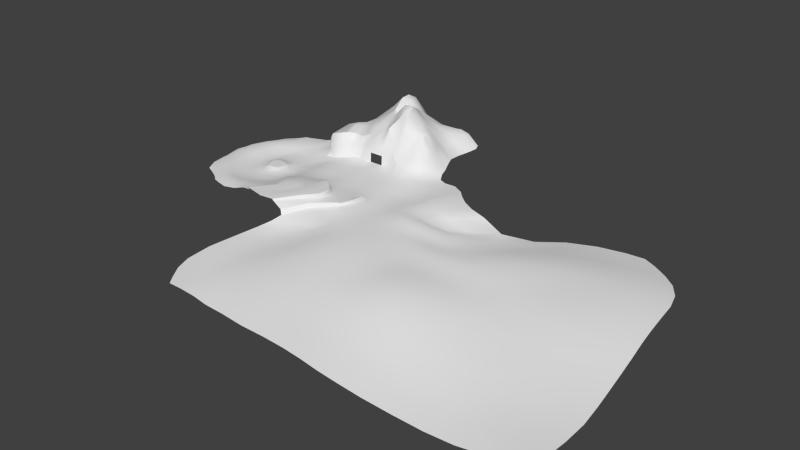 # Source: OverWorldv3.blend  (saved by Blender 2.79.0; exported with 4.5.12 LTS)
import bpy
from mathutils import Matrix  # noqa: F401  (used for matrix-valued properties, if any)

bpy.ops.wm.read_factory_settings(use_empty=True)
scene = bpy.context.scene
scene.name = 'Scene'

# ---- collections
col_collection_1 = bpy.data.collections.new('Collection 1'); scene.collection.children.link(col_collection_1)

# ---- materials (node trees are filled in below, after node groups)
mat_overworld = bpy.data.materials.new('OverWorld')
mat_overworld.alpha_threshold = 0.0
mat_overworld.roughness = 0.5
mat_overworld.line_color = (0.0, 0.0, 0.0, 1.0)

# ---- material node trees
mat_overworld.use_nodes = True; mat_overworld.node_tree.nodes.clear()
_N = mat_overworld.node_tree.nodes; _L = mat_overworld.node_tree.links
n0 = _N.new('ShaderNodeOutputMaterial'); n0.name = 'Material Output'; n0.location = (300, 300)
n1 = _N.new('ShaderNodeBsdfDiffuse'); n1.name = 'Diffuse BSDF'; n1.location = (10, 300)
_L.new(n1.outputs[0], n0.inputs[0])
n0.is_active_output = True

# ---- world
world_world = bpy.data.worlds.new('World'); scene.world = world_world
world_world.color = (0.05088, 0.05088, 0.05088)
world_world.use_sun_shadow = False
world_world.sun_shadow_jitter_overblur = 0.0
world_world.cycles.sampling_method = 'NONE'
world_world.cycles.sample_map_resolution = 256

# ---- meshes
me_cube = bpy.data.meshes.new('Cube')
me_cube.from_pydata([(-33.96, -15.92, -1.462), (6.396, -51.83, 6.17), (30.22, -8.134, -1.329), (0.5602, 25.09, 1.021), (25.0, 19.92, 2.274), (-33.17, 13.55, -0.4677), (31.27, -35.46, 1.606), (-14.81, -47.88, 5.577), (1.022, -7.122, 0.0), (14.24, -5.707, -0.5366), (-16.14, -10.73, 0.0), (0.8986, -28.86, 2.731), (0.0, 11.85, 0.0), (-34.06, 3.095, -1.462), (-4.898, -50.76, 5.461), (31.13, -22.38, -1.27), (12.93, 24.77, 2.025), (-11.39, 22.89, 1.786), (32.39, 4.802, -1.175), (21.69, -49.37, 1.717), (-29.34, -32.95, 1.673), (13.15, 10.12, -0.5366), (-12.84, -28.94, 2.037), (-18.17, 8.151, 0.0), (15.61, -24.7, 0.0), (7.562, -7.206, 0.0), (-26.99, -13.23, 0.0), (4.36, -43.1, 6.17), (0.101, 20.29, 0.0), (-32.43, 9.127, -1.093), (-9.546, -49.31, 5.461), (32.24, -27.78, 1.606), (19.79, 22.21, 2.612), (-21.39, 18.81, 0.6846), (30.2, 14.03, 0.2756), (28.76, -45.24, 2.014), (-26.58, -46.94, 4.635), (22.09, -6.716, -0.6278), (-7.063, -8.683, 0.0), (1.998, -18.49, 0.0), (0.1519, 1.552, 0.0), (-35.1, -6.247, -1.462), (0.1322, -51.64, 6.17), (30.61, -15.72, -1.27), (6.259, 25.09, 1.021), (-4.802, 25.09, 1.021), (30.7, -2.388, -1.312), (11.75, -50.16, 6.17), (-34.02, -24.42, -1.462), (13.02, 18.76, -0.5366), (13.24, 1.929, -0.5366), (5.967, 11.59, 0.0), (21.96, 7.419, -0.6178), (-15.04, -19.69, 0.0), (-9.611, -39.54, 5.461), (-22.18, -30.11, 1.973), (-3.968, -30.2, 5.544), (-14.83, 17.28, 0.0), (-17.88, -1.815, 0.0), (-26.18, 6.537, 0.0), (-8.311, 10.57, 0.0), (15.81, -14.82, -0.5366), (19.31, -38.14, 1.527), (8.359, -26.96, 0.07082), (23.92, -22.7, 0.0), (6.422, 20.38, 0.0), (21.71, 15.2, -0.1065), (7.028, 1.041, 0.0), (-4.683, -18.43, 0.0), (-6.464, 19.66, 0.0), (22.99, -14.98, -0.5366), (21.96, 0.2445, -0.6228), (-25.92, -19.78, 0.0), (-16.74, -40.23, 5.461), (-2.818, -40.92, 6.17), (-24.67, 12.13, 0.0), (-26.38, -3.757, 0.0), (-9.042, -0.2711, 0.0), (8.973, -16.94, 0.0), (12.26, -43.83, 6.17), (25.24, -33.28, 1.527), (-4.077, -28.56, 4.807), (11.72, -37.44, 2.787), (13.49, -42.96, 2.822), (12.94, -49.8, 2.868), (10.62, -38.71, 6.17), (0.5971, -30.76, 6.17), (-4.147, -26.48, 2.159), (-6.786, -26.44, 2.386), (7.809, -35.34, 6.17), (3.866, -30.4, 2.746), (31.82, -35.7, -0.8557), (8.684, -33.79, 2.767), (3.346, -32.19, 6.17), (32.79, -28.02, -0.8557), (29.1, -45.42, 0.007504), (21.97, -49.61, -1.035), (-88.53, -40.13, -1.296), (-47.69, -54.25, -1.296), (-81.73, 10.1, -1.296), (-33.98, -35.96, 0.6527), (-91.72, -15.07, -1.296), (-75.9, -55.75, -1.296), (-59.27, 19.12, -1.296), (-92.05, -28.08, -1.296), (-61.64, -59.56, -1.296), (-34.76, -42.91, 0.9654), (-70.34, 17.16, -1.296), (-88.88, -1.733, -1.296), (-83.97, -46.73, -1.296), (-38.46, -41.48, -0.8753), (-48.75, 14.34, -1.296), (-62.97, 4.363, -3.899), (-68.83, -39.6, -3.899), (-80.66, -15.72, -3.899), (-45.96, -22.6, -3.508), (-48.54, -0.5262, -3.899), (-77.4, 1.973, -3.845), (-78.81, -31.45, -3.899), (-53.97, -42.64, -3.899), (-90.21, -36.33, -1.296), (-53.5, -57.03, -1.296), (-28.98, -49.35, 1.839), (-77.39, 14.23, -1.296), (-85.83, 3.924, -1.296), (-86.76, -43.64, -1.296), (-39.44, -48.38, -1.296), (-41.62, 14.66, -0.7786), (-62.86, 11.96, -3.49), (-71.67, -48.45, -3.713), (-86.52, -16.59, -2.744), (-93.35, -21.36, -1.296), (-70.61, -57.43, -1.296), (-64.91, 19.23, -1.296), (-91.27, -8.198, -1.296), (-80.45, -52.13, -1.296), (-37.85, -33.04, -0.9571), (-53.52, 16.95, -1.296), (-63.18, -4.971, -3.899), (-65.55, -34.65, -3.345), (-75.83, -16.15, -3.899), (-41.7, -23.32, -3.498), (-49.3, 7.83, -3.157), (-48.75, -8.665, -3.899), (-56.13, 1.212, -3.899), (-42.57, -5.198, -3.396), (-74.9, 10.0, -2.544), (-78.92, -8.883, -3.899), (-82.82, -1.178, -2.605), (-69.37, 3.711, -3.899), (-79.9, -22.99, -3.899), (-79.83, -41.11, -3.312), (-85.86, -29.93, -3.129), (-73.82, -36.99, -3.899), (-50.22, -32.88, -3.527), (-58.56, -51.25, -3.297), (-62.11, -41.77, -3.899), (-44.31, -40.36, -3.231), (-41.48, 6.961, -3.193), (-69.15, 10.11, -3.367), (-74.4, -26.38, -3.646), (-43.01, -30.7, -3.452), (-56.02, 9.568, -3.556), (-56.24, -5.949, -3.899), (-41.59, -14.21, -3.309), (-80.32, 7.939, -1.718), (-84.99, -8.339, -2.722), (-72.74, -5.732, -3.899), (-88.04, -23.1, -2.809), (-85.1, -38.29, -2.158), (-76.11, -44.69, -3.641), (-58.2, -32.44, -3.899), (-66.38, -50.71, -3.597), (-49.2, -48.61, -2.903), (-70.13, -16.13, -2.403), (-65.99, -31.56, -2.517), (-52.34, -20.13, -2.395), (-65.33, -12.83, -2.393), (-56.94, -28.7, -2.484), (-55.9, -13.36, -2.434), (-64.77, -18.21, -0.7046), (-57.74, -19.11, -0.7046), (-67.84, -17.44, -0.8757), (-64.69, -27.97, -1.213), (-54.79, -20.37, -0.8793), (-64.32, -15.02, -0.8803), (-70.68, -20.77, -2.461), (-69.55, -25.2, -2.484), (-67.77, -28.17, -2.484), (-52.9, -16.54, -2.38), (-53.42, -26.58, -2.484), (-51.9, -22.62, -2.46), (-60.96, -28.83, -2.484), (-68.83, -13.89, -2.412), (-60.76, -12.44, -2.481), (-58.16, -26.66, -1.206), (-57.4, -15.4, -0.9268), (-68.25, -20.84, -0.9859), (-67.42, -24.09, -1.156), (-66.11, -26.27, -1.213), (-55.2, -17.74, -0.8514), (-55.58, -25.11, -1.151), (-54.47, -22.2, -0.9986), (-61.11, -26.76, -1.213), (-66.89, -15.79, -0.8793), (-60.97, -14.73, -1.058), (18.43, -177.3, -19.62), (272.6, -152.4, -42.81), (213.6, 69.74, -27.57), (29.52, -61.76, -4.892), (145.1, -178.0, -30.45), (263.8, -25.22, -29.88), (89.32, -15.93, -7.311), (108.6, -64.7, -9.108), (2.868, -122.8, -14.61), (224.8, -167.2, -43.0), (254.4, 36.24, -27.22), (65.1, -2.706, -2.596), (83.97, -178.5, -23.11), (270.4, -87.6, -39.76), (142.4, 35.4, -23.99), (98.5, -35.91, -7.623), (109.5, -113.1, -11.25), (62.47, -64.55, -4.261), (181.2, -46.96, -18.59), (168.5, -7.094, -15.65), (57.78, -34.84, -3.414), (58.91, -110.5, -8.645), (180.1, -106.0, -25.63), (5.647, -155.7, -17.68), (255.0, -159.2, -42.37), (236.5, 56.53, -27.46), (47.52, 1.805, -3.219), (45.56, -177.4, -22.32), (271.8, -124.6, -42.52), (179.2, 62.03, -26.31), (96.31, -25.6, -6.212), (123.0, -145.5, -20.84), (45.02, -64.63, -4.08), (141.0, -61.01, -13.19), (16.16, -84.35, -10.27), (183.3, -172.9, -38.29), (260.6, 5.138, -27.2), (74.44, -12.6, -3.428), (116.1, -178.8, -25.46), (267.1, -55.78, -35.21), (111.1, 0.1737, -12.58), (105.4, -48.55, -7.74), (105.9, -86.99, -8.614), (81.72, -64.95, -5.739), (221.6, -37.48, -23.8), (149.4, 10.02, -18.11), (177.3, -26.42, -16.91), (129.1, -29.0, -11.6), (211.8, 13.25, -20.72), (59.32, -18.09, -2.913), (60.74, -49.53, -3.993), (46.35, -31.15, -3.553), (77.12, -37.69, -3.292), (60.01, -83.83, -4.814), (69.29, -146.0, -15.34), (31.86, -111.6, -10.48), (86.26, -113.1, -10.05), (183.4, -72.91, -21.65), (193.4, -137.4, -35.01), (138.8, -113.1, -14.3), (227.9, -95.66, -33.03), (194.0, 38.23, -23.04), (74.69, -26.12, -2.548), (82.97, -86.52, -6.824), (226.1, -65.11, -28.25), (120.3, -14.13, -11.79), (139.5, -43.64, -11.68), (215.8, -12.93, -21.43), (46.35, -14.29, -3.553), (46.31, -48.24, -3.396), (80.76, -50.15, -5.194), (38.81, -83.98, -7.21), (36.44, -143.9, -14.29), (97.83, -146.0, -17.6), (138.0, -83.66, -11.4), (156.3, -144.0, -27.29), (229.6, -130.0, -38.03), (12.12, -167.4, -18.61), (265.5, -155.2, -42.16), (224.1, 64.56, -27.54), (39.52, 2.29, -2.264), (28.57, -176.7, -22.24), (270.9, -141.8, -42.51), (199.5, 67.49, -26.92), (93.78, -20.3, -6.274), (135.1, -163.5, -26.32), (36.49, -64.84, -4.733), (123.2, -63.91, -10.88), (24.16, -71.43, -7.853), (162.6, -176.0, -34.2), (262.2, -10.64, -28.24), (81.35, -16.69, -4.997), (130.1, -179.0, -27.62), (265.6, -40.3, -32.38), (98.6, -10.89, -10.06), (108.1, -56.01, -8.516), (107.1, -74.73, -8.867), (95.33, -64.9, -7.376), (245.8, -28.46, -27.04), (144.1, 21.98, -20.65), (179.4, -36.18, -17.58), (112.3, -34.0, -10.84), (189.2, 2.89, -18.92), (60.77, -9.386, -2.631), (62.03, -56.94, -4.132), (40.35, -32.21, -2.501), (67.32, -36.11, -3.16), (61.65, -73.07, -4.397), (77.78, -163.8, -19.63), (15.34, -119.6, -13.62), (72.53, -112.5, -9.208), (182.9, -59.14, -20.04), (210.8, -153.4, -40.21), (122.1, -112.9, -11.63), (204.2, -99.97, -29.22), (1.641, -141.0, -16.34), (241.7, -163.6, -43.06), (246.7, 47.84, -27.41), (56.37, 1.518, -3.553), (64.55, -178.8, -22.63), (272.0, -105.7, -41.56), (159.6, 51.42, -25.27), (97.38, -30.79, -6.836), (115.0, -127.9, -14.83), (53.93, -64.46, -3.964), (161.8, -56.18, -16.61), (7.347, -102.7, -12.78), (204.8, -170.1, -41.47), (258.7, 21.72, -27.0), (68.63, -9.419, -2.275), (100.9, -178.5, -24.02), (268.7, -71.49, -37.65), (126.2, 16.96, -15.78), (101.1, -42.19, -7.921), (106.7, -99.3, -9.231), (71.57, -64.86, -4.81), (200.8, -41.79, -21.1), (159.4, 1.779, -15.83), (173.9, -16.69, -16.24), (148.3, -19.39, -12.78), (237.2, 27.83, -23.34), (58.61, -24.45, -3.08), (58.31, -42.75, -3.81), (53.06, -31.15, -3.596), (87.41, -37.66, -6.208), (58.5, -95.49, -6.108), (63.47, -127.6, -11.46), (45.71, -108.8, -9.083), (98.17, -113.2, -10.88), (182.1, -89.4, -23.57), (181.9, -121.8, -28.83), (158.2, -110.9, -19.93), (253.4, -89.24, -37.45), (184.6, 51.67, -25.19), (204.5, 26.36, -21.09), (170.2, 25.4, -20.5), (219.7, 48.95, -25.02), (74.52, -20.01, -3.678), (76.22, -31.87, -2.508), (66.06, -21.76, -2.329), (84.86, -27.77, -3.502), (81.92, -74.41, -6.074), (84.25, -98.75, -8.121), (71.09, -85.81, -5.53), (94.93, -86.72, -8.151), (224.3, -50.73, -25.81), (227.3, -80.17, -30.75), (204.7, -68.33, -24.59), (250.3, -58.15, -32.63), (115.7, -7.224, -11.06), (124.4, -21.6, -12.37), (107.6, -21.37, -9.23), (133.7, -3.323, -16.43), (134.5, -36.22, -11.18), (141.3, -51.85, -12.7), (120.7, -47.31, -9.513), (159.4, -36.98, -14.26), (214.0, 0.1482, -20.98), (218.7, -25.45, -22.41), (195.1, -19.83, -19.89), (241.3, -0.4792, -23.6), (45.08, -6.852, -3.553), (46.35, -22.72, -3.553), (38.31, -17.3, -2.501), (53.33, -13.02, -3.549), (46.35, -39.58, -3.566), (46.32, -56.5, -3.523), (39.24, -48.38, -2.493), (53.4, -48.84, -3.73), (78.65, -44.02, -4.511), (81.61, -56.89, -5.478), (70.0, -49.84, -4.443), (93.05, -49.66, -6.367), (42.28, -73.53, -5.401), (35.08, -96.11, -8.824), (25.56, -87.11, -10.46), (49.84, -82.16, -5.229), (32.71, -127.6, -11.86), (42.16, -162.2, -18.42), (18.38, -150.0, -16.86), (53.38, -144.5, -14.14), (90.98, -128.0, -12.68), (108.3, -163.9, -22.05), (83.82, -146.5, -16.63), (110.1, -145.8, -18.99), (140.0, -71.41, -12.58), (137.1, -97.81, -11.49), (119.2, -86.06, -8.851), (161.5, -79.72, -17.47), (144.9, -128.4, -19.75), (171.2, -159.3, -33.8), (137.8, -145.0, -23.45), (175.4, -141.2, -31.48), (227.5, -113.1, -35.3), (240.5, -146.1, -40.18), (210.3, -133.9, -36.82), (254.3, -125.3, -40.46), (208.2, 59.45, -26.19), (83.47, -22.05, -3.94), (94.79, -74.56, -7.62), (248.4, -42.9, -29.65), (129.0, 5.939, -16.64), (154.5, -28.09, -13.07), (240.1, 14.48, -23.1), (54.15, -6.942, -3.507), (52.91, -41.14, -3.662), (89.75, -43.62, -6.21), (52.27, -72.65, -4.363), (48.72, -125.9, -11.14), (102.9, -127.9, -13.63), (162.3, -67.27, -17.31), (162.4, -126.1, -24.24), (254.5, -107.1, -39.32), (162.5, 38.99, -23.42), (181.3, 14.67, -18.61), (229.8, 39.45, -23.96), (67.83, -16.46, -2.301), (67.39, -28.85, -1.86), (86.25, -32.74, -5.139), (71.39, -74.04, -5.013), (70.98, -97.81, -6.853), (96.03, -98.99, -9.151), (203.2, -54.46, -22.62), (205.1, -83.82, -26.93), (251.9, -73.62, -35.22), (103.9, -15.77, -9.348), (109.7, -27.74, -10.16), (141.0, -11.17, -13.96), (116.0, -40.63, -9.642), (123.1, -55.09, -10.39), (161.3, -46.1, -15.53), (192.6, -8.75, -19.58), (197.9, -30.54, -20.24), (243.5, -15.0, -25.13), (37.92, -8.109, -2.501), (39.29, -24.59, -2.501), (53.42, -22.17, -3.55), (39.61, -40.7, -2.501), (38.45, -56.13, -3.245), (54.14, -56.69, -3.815), (67.98, -43.12, -4.181), (71.18, -56.95, -4.629), (94.97, -56.62, -6.918), (31.72, -74.54, -7.424), (19.8, -101.7, -12.38), (47.23, -93.52, -6.743), (14.89, -136.5, -14.96), (24.53, -164.2, -19.43), (59.98, -163.6, -18.68), (77.42, -128.3, -12.11), (93.46, -163.9, -20.79), (121.3, -164.1, -23.91), (121.4, -74.0, -10.07), (119.4, -98.8, -9.032), (159.5, -94.9, -17.98), (128.3, -128.1, -16.5), (151.3, -161.9, -29.62), (192.1, -156.5, -37.75), (203.7, -117.2, -32.04), (226.0, -150.1, -40.66), (257.2, -142.5, -40.84), (29.03, -51.32, -2.646), (-26.58, 16.01, 0.04507), (-30.67, 86.41, 1.668), (41.74, 89.9, 16.25), (-39.81, 58.78, 14.03), (37.44, 56.31, 17.26), (3.43, 84.3, 14.48), (3.079, 54.72, 31.64), (-36.06, 41.79, 18.62), (39.19, 75.56, 13.03), (-11.86, 84.34, 7.611), (-44.26, 77.61, 7.107), (40.66, 42.72, 16.19), (23.65, 88.4, 14.22), (3.287, 70.64, 43.27), (2.875, 37.91, 28.36), (-13.22, 54.76, 30.41), (18.06, 54.66, 41.72), (22.46, 74.11, 25.1), (-12.33, 71.02, 32.61), (-13.33, 39.13, 24.89), (19.9, 39.66, 38.1), (-31.93, 19.63, 8.177), (30.11, 22.28, 2.885), (42.18, 84.43, 16.61), (-22.16, 85.67, 3.858), (-36.95, 83.35, 4.797), (-16.9, 20.35, 0.86), (41.78, 34.49, 7.796), (34.04, 90.06, 18.22), (3.512, 78.23, 30.46), (5.028, 29.2, 15.48), (-25.91, 56.63, 22.37), (10.53, 54.74, 35.46), (-38.56, 50.51, 17.21), (36.45, 65.65, 12.44), (-4.085, 84.16, 11.85), (-44.85, 69.46, 10.17), (38.76, 50.85, 17.92), (12.24, 85.54, 12.12), (3.278, 63.28, 42.71), (2.668, 49.18, 36.83), (-4.307, 54.29, 35.67), (26.16, 55.26, 30.81), (25.13, 83.32, 19.3), (18.88, 63.98, 31.07), (11.47, 71.34, 31.99), (32.55, 75.96, 19.3), (-12.43, 78.45, 19.78), (-12.84, 63.73, 34.5), (-26.99, 74.08, 17.13), (-4.085, 70.64, 43.78), (-13.16, 47.81, 28.36), (-12.83, 28.23, 13.05), (-24.16, 42.27, 19.28), (-3.77, 36.99, 25.25), (18.33, 48.72, 44.97), (20.14, 31.82, 15.34), (11.38, 40.28, 36.47), (27.77, 42.24, 26.75), (35.63, 85.14, 20.02), (-4.085, 78.01, 28.22), (-4.334, 47.28, 31.59), (25.89, 49.8, 30.57), (12.71, 79.76, 21.95), (10.65, 63.27, 36.62), (27.8, 65.12, 21.83), (-25.53, 81.04, 10.51), (-27.8, 66.41, 20.5), (-4.085, 63.27, 43.36), (-25.72, 50.85, 22.27), (-20.43, 25.29, 10.3), (-4.044, 28.24, 15.27), (10.31, 49.14, 44.73), (12.99, 31.62, 16.71), (31.4, 32.85, 14.64), (50.03, 91.12, 7.875), (47.69, 59.34, 6.153), (49.05, 78.94, 5.812), (51.63, 43.1, 0.05052), (51.44, 86.8, 6.905), (47.0, 69.56, 5.479), (49.09, 53.45, 3.761), (-55.27, 58.57, 7.021), (-51.43, 39.87, 9.197), (-56.15, 75.19, 2.499), (-48.94, 26.32, 0.7916), (-50.87, 48.86, 11.56), (-59.26, 68.28, 3.435), (-64.77, 56.88, 0.2547), (-58.3, 38.03, 0.9871), (-62.17, 47.8, 2.036), (-67.1, 64.64, -1.132), (-33.58, 16.59, -0.5569), (35.18, 24.03, 3.039), (40.19, 30.51, 4.402), (6.259, 25.51, 8.667), (-12.76, 24.99, 5.546), (-30.43, 42.86, 18.9), (-8.599, 38.27, 25.75), (21.7, 25.04, 6.945), (7.033, 40.15, 31.41), (23.74, 40.68, 30.67), (-30.22, 26.61, 18.75), (42.18, 39.05, 10.46), (3.596, 33.5, 23.69), (-36.88, 46.65, 19.17), (39.57, 46.84, 18.48), (2.995, 44.31, 32.1), (-13.29, 42.94, 26.91), (-13.42, 35.28, 19.15), (-18.68, 40.76, 21.82), (-0.1731, 36.48, 25.91), (19.27, 43.8, 42.74), (19.88, 36.12, 27.24), (15.86, 39.73, 38.91), (33.64, 43.17, 25.78), (-4.175, 41.94, 28.69), (-8.538, 47.84, 30.24), (-0.6471, 49.04, 33.98), (26.83, 45.86, 28.75), (22.01, 49.58, 37.69), (31.85, 51.47, 26.55), (-25.22, 46.62, 21.17), (-31.47, 51.82, 19.27), (-19.38, 50.37, 25.7), (-20.15, 32.77, 16.15), (-19.99, 22.54, 1.914), (-25.74, 23.99, 9.927), (-16.43, 27.24, 11.09), (-4.144, 32.63, 21.29), (-4.802, 25.51, 8.667), (-8.761, 28.27, 14.73), (0.4089, 28.36, 15.83), (10.6, 44.62, 41.74), (6.306, 49.96, 41.01), (14.43, 49.52, 45.51), (11.67, 35.69, 27.93), (14.21, 26.82, 8.855), (9.007, 30.97, 16.42), (16.52, 31.54, 15.9), (28.72, 38.09, 20.99), (30.72, 28.15, 8.385), (24.95, 32.55, 13.96), (37.55, 33.25, 13.13), (50.26, 48.74, 1.102), (44.99, 52.53, 8.997), (45.72, 42.64, 5.848), (44.98, 36.81, 4.072), (-51.77, 30.58, 7.807), (-43.41, 42.89, 17.3), (-41.17, 18.35, 2.795), (-16.05, 33.42, 17.86), (-0.2422, 31.84, 22.13), (16.15, 35.89, 28.06), (37.42, 39.06, 19.82), (-8.627, 42.17, 28.0), (-0.4796, 42.89, 30.08), (23.14, 44.34, 34.95), (32.67, 47.18, 27.75), (-30.98, 47.09, 19.91), (-19.17, 44.86, 24.04), (-27.13, 33.82, 16.68), (-25.19, 20.09, 0.8108), (-16.12, 24.69, 1.968), (-8.686, 34.28, 20.24), (-9.776, 25.04, 6.87), (0.582, 25.51, 8.667), (6.426, 44.92, 36.78), (15.1, 44.06, 43.47), (7.222, 33.31, 29.61), (10.91, 26.89, 9.883), (17.52, 26.75, 9.014), (23.89, 37.2, 22.23), (25.52, 26.16, 8.038), (35.92, 29.08, 7.541), (45.73, 47.68, 7.332), (-41.55, 22.21, 16.18), (-2.644, -61.17, 5.403), (-19.58, -58.02, 4.929), (-11.66, -60.32, 4.836), (9.569, -59.21, 1.24), (-15.37, -59.16, 4.836), (-26.88, -56.7, 4.24), (-7.645, -61.02, 5.403), (1.632, -59.84, 5.403), (2.58, -59.55, 2.848), (9.791, -59.4, -2.357), (-45.82, -63.11, -0.1779), (-35.5, -54.05, 0.7124), (-30.59, -59.12, 2.092), (-40.65, -57.19, -0.3506), (5.54, -177.5, -18.49), (15.82, -69.1, -4.737), (-7.498, -127.5, -14.49), (-4.336, -158.4, -16.94), (5.149, -87.14, -10.81), (0.7987, -168.9, -17.68), (11.54, -76.83, -7.599), (-8.544, -144.5, -15.87), (-3.79, -105.5, -13.02), (15.43, -60.76, -3.265), (-10.92, -75.94, 4.422), (-30.02, -74.69, 3.902), (-22.2, -76.77, 4.139), (-2.254, -76.31, -0.9798), (-39.43, -72.81, 4.183), (-9.97, -75.65, 3.084), (-0.7211, -77.27, -4.781), (-48.05, -70.16, 0.2368), (-5.585, -177.5, -18.49), (-18.63, -131.0, -14.49), (-15.54, -161.7, -16.94), (-9.209, -93.57, -10.81), (-9.906, -171.0, -17.68), (-3.746, -84.49, -7.599), (-18.74, -150.1, -15.87), (-14.53, -111.0, -13.02), (-77.79, -71.11, -1.615), (-63.53, -74.92, -1.615), (-87.04, -64.83, -1.376), (-55.39, -72.39, -1.615), (-90.5, -62.95, -1.567), (-72.5, -72.8, -1.615), (-82.34, -67.49, -1.615), (-81.71, 32.25, -1.156), (-84.91, -54.41, -0.2733), (-69.98, 36.84, -1.296), (-77.04, 33.91, -1.296), (-64.56, 38.91, -1.296), (-64.74, 29.07, -0.475), (-70.16, 27.0, -0.475), (-77.21, 24.07, -0.475), (-81.55, 19.94, -0.475), (-58.94, 28.72, -0.3204), (-81.39, -59.81, -0.2733), (-71.55, -65.11, -0.2733), (-62.58, -67.24, -0.2733), (-76.84, -63.43, -0.2733), (-87.71, -51.32, -0.2733), (-52.56, -64.27, -0.329), (-104.1, -38.51, -1.203), (-98.59, 13.05, -2.214), (-106.0, -13.37, -1.296), (-106.3, -26.38, -1.296), (-103.2, -0.03339, -1.296), (-104.5, -34.64, -1.296), (-100.8, 5.858, -1.296), (-103.8, -42.27, -1.389), (-107.6, -19.66, -1.296), (-105.6, -6.499, -1.296), (-94.89, 21.44, -2.449), (-103.0, -49.66, -1.608), (-94.85, -50.47, -0.07111), (-96.71, -60.22, -1.16), (-98.87, -14.22, 0.4906), (-100.5, -20.51, 0.4906), (-88.87, 10.95, 0.4906), (-92.98, 4.774, 0.4906), (-96.02, -0.8833, 0.4906), (-95.68, -39.28, 0.4906), (-93.91, -42.79, 0.4906), (-87.16, 28.88, -2.281), (-88.88, 20.9, -1.031), (-99.19, -27.23, 0.4906), (-97.36, -35.48, 0.4906), (-98.41, -7.348, 0.4906), (111.4, 15.7, -6.791), (78.96, 30.85, -1.751), (60.59, 35.39, -1.784), (90.29, 20.99, -3.081), (54.66, 37.75, -1.556), (99.45, 16.84, -4.187), (69.78, 35.91, -1.904), (84.37, 25.01, -1.438), (78.05, 13.02, -0.4231), (73.37, 1.811, -0.6442), (80.22, -1.392, -1.585), (85.22, 9.527, -1.47), (56.49, 24.24, -1.603), (51.84, 12.66, -1.981), (61.02, 12.75, -1.941), (65.68, 23.98, -1.711), (48.64, 24.98, -0.7196), (43.72, 13.34, -1.024), (42.24, 28.55, 1.383), (36.56, 16.4, 0.4382), (69.75, 8.526, -0.984), (74.41, 19.76, -0.7536), (93.16, 5.155, -2.98), (86.86, -5.293, -3.095), (95.24, -4.966, -5.583), (103.7, 4.313, -5.7), (-39.8, -72.02, 2.117)], [], [(65, 49, 16, 44), (32, 66, 4), (67, 50, 21, 51), (68, 39, 8, 38), (69, 28, 3, 45), (70, 43, 2, 37), (71, 46, 18, 52), (72, 53, 10, 26), (73, 54, 22, 55), (74, 27, 86, 56), (57, 17, 514), (76, 58, 23, 59), (77, 40, 12, 60), (78, 61, 9, 25), (83, 62, 82), (80, 31, 15, 64), (28, 65, 44, 3), (12, 51, 65, 28), (51, 21, 49, 65), (49, 66, 32, 16), (21, 52, 66, 49), (52, 18, 34, 66), (40, 67, 51, 12), (8, 25, 67, 40), (25, 9, 50, 67), (53, 68, 38, 10), (79, 83, 82, 85), (11, 39, 68, 87), (57, 69, 45, 17), (23, 60, 69, 57), (60, 12, 28, 69), (61, 70, 37, 9), (24, 64, 70, 61), (64, 15, 43, 70), (50, 71, 52, 21), (9, 37, 71, 50), (37, 2, 46, 71), (48, 72, 26, 0), (20, 55, 72, 48), (55, 22, 53, 72), (36, 73, 55, 20), (36, 7, 73), (30, 14, 54, 73), (54, 74, 56, 22), (14, 42, 74, 54), (42, 1, 27, 74), (75, 33, 488), (13, 59, 75, 29), (59, 23, 57, 75), (41, 76, 59, 13), (0, 26, 76, 41), (26, 10, 58, 76), (58, 77, 60, 23), (10, 38, 77, 58), (38, 8, 40, 77), (39, 78, 25, 8), (11, 63, 39), (63, 24, 61, 78), (90, 92, 63), (1, 47, 79, 27), (84, 62, 83), (62, 80, 64, 24), (19, 35, 80, 62), (35, 6, 31, 80), (56, 86, 81), (53, 22, 88), (86, 27, 93), (93, 27, 89), (27, 79, 85), (11, 90, 63), (92, 82, 63), (89, 27, 85), (62, 63, 82), (47, 84, 83, 79), (22, 56, 88), (56, 81, 88), (7, 30, 73), (53, 88, 68), (88, 87, 68), (89, 85, 82, 92), (90, 93, 89, 92), (11, 86, 93, 90), (87, 81, 86, 11), (81, 87, 88), (6, 35, 95, 91), (31, 6, 91, 94), (31, 94, 15), (66, 34, 4), (35, 19, 96, 95), (158, 29, 5), (159, 128, 103, 133), (139, 175, 188), (141, 48, 0, 164), (162, 142, 111, 137), (163, 143, 116, 144), (164, 0, 41, 145), (165, 146, 107, 123), (166, 147, 117, 148), (167, 138, 112, 149), (168, 150, 114, 130), (169, 151, 118, 152), (170, 129, 113, 153), (191, 115, 176), (172, 155, 119, 156), (173, 126, 110, 157), (142, 158, 127, 111), (116, 145, 158, 142), (145, 41, 13, 158), (146, 159, 133, 107), (117, 149, 159, 146), (149, 112, 128, 159), (150, 160, 140, 114), (118, 153, 160, 150), (153, 113, 139, 160), (154, 161, 141, 115), (119, 157, 161, 154), (157, 110, 136, 161), (128, 162, 137, 103), (112, 144, 162, 128), (144, 116, 142, 162), (138, 163, 144, 112), (194, 163, 138), (143, 163, 189), (143, 164, 145, 116), (115, 141, 164, 143), (127, 158, 5), (124, 165, 99), (108, 148, 165, 124), (148, 117, 146, 165), (134, 166, 148, 108), (101, 130, 166, 134), (130, 114, 147, 166), (147, 167, 149, 117), (114, 140, 167, 147), (138, 193, 177), (131, 168, 130, 101), (104, 152, 168, 131), (152, 118, 150, 168), (120, 169, 152, 104), (97, 125, 169), (125, 109, 151, 169), (151, 170, 153, 118), (109, 135, 170, 151), (135, 102, 129, 170), (171, 178, 192), (113, 156, 171, 139), (156, 119, 154, 171), (129, 172, 156, 113), (102, 132, 172, 129), (132, 105, 155, 172), (155, 173, 157, 119), (105, 121, 173, 155), (121, 98, 126, 173), (160, 188, 187), (174, 186, 197, 182), (186, 187, 198, 197), (187, 188, 199, 198), (188, 175, 183, 199), (176, 189, 200, 184), (160, 139, 188), (140, 187, 186), (140, 160, 187), (174, 140, 186), (189, 179, 196, 200), (178, 190, 201, 195), (140, 174, 193), (138, 167, 193), (190, 191, 202, 201), (167, 140, 193), (191, 176, 184, 202), (175, 192, 203, 183), (194, 179, 163), (177, 194, 138), (176, 115, 189), (189, 163, 179), (115, 143, 189), (192, 178, 195, 203), (177, 193, 204, 185), (193, 174, 182, 204), (178, 171, 190), (154, 115, 191), (190, 154, 191), (171, 154, 190), (179, 194, 205, 196), (175, 139, 192), (194, 177, 185, 205), (139, 171, 192), (197, 198, 180), (196, 181, 200), (181, 202, 184), (180, 203, 181), (180, 185, 204), (181, 196, 205), (182, 197, 180), (198, 199, 183, 180), (182, 180, 204), (185, 180, 205), (180, 181, 205), (181, 184, 200), (195, 201, 181), (201, 202, 181), (183, 203, 180), (203, 195, 181), (161, 136, 48, 141), (20, 48, 100), (36, 100, 122), (158, 13, 29), (100, 48, 136), (100, 136, 106), (100, 106, 122), (136, 110, 106), (423, 285, 208, 289), (424, 290, 212, 297), (425, 302, 213, 303), (426, 299, 211, 304), (427, 305, 220, 338), (428, 344, 225, 345), (429, 334, 216, 346), (430, 309, 217, 324), (431, 348, 226, 349), (432, 339, 221, 350), (433, 313, 223, 330), (434, 352, 227, 353), (435, 329, 222, 354), (436, 317, 224, 331), (437, 356, 228, 357), (438, 326, 219, 358), (439, 359, 235, 327), (440, 360, 267, 361), (441, 323, 231, 362), (442, 363, 243, 335), (443, 364, 268, 365), (444, 328, 236, 366), (445, 367, 249, 341), (446, 368, 269, 369), (447, 340, 248, 370), (448, 371, 250, 342), (449, 372, 270, 373), (450, 337, 245, 374), (451, 375, 246, 300), (452, 376, 271, 377), (453, 343, 251, 378), (454, 379, 253, 307), (455, 380, 272, 381), (456, 306, 252, 382), (457, 383, 254, 308), (458, 384, 273, 385), (459, 296, 242, 386), (460, 387, 232, 286), (461, 388, 274, 389), (462, 347, 255, 390), (463, 391, 257, 311), (464, 392, 275, 393), (465, 310, 256, 394), (466, 395, 258, 312), (467, 396, 276, 397), (468, 301, 247, 398), (469, 399, 238, 292), (470, 400, 277, 401), (471, 351, 259, 402), (472, 403, 261, 315), (473, 404, 278, 405), (474, 314, 260, 406), (475, 407, 262, 316), (476, 408, 279, 409), (477, 291, 237, 410), (478, 411, 239, 293), (479, 412, 280, 413), (480, 355, 263, 414), (481, 415, 265, 319), (482, 416, 281, 417), (483, 318, 264, 418), (484, 419, 266, 320), (485, 420, 282, 421), (486, 288, 234, 422), (359, 423, 289, 235), (267, 362, 423, 359), (362, 231, 285, 423), (363, 424, 297, 243), (268, 366, 424, 363), (366, 236, 290, 424), (367, 425, 303, 249), (269, 370, 425, 367), (370, 248, 302, 425), (371, 426, 304, 250), (270, 374, 426, 371), (374, 245, 299, 426), (375, 427, 338, 246), (271, 378, 427, 375), (378, 251, 305, 427), (379, 428, 345, 253), (272, 382, 428, 379), (382, 252, 344, 428), (383, 429, 346, 254), (273, 386, 429, 383), (386, 242, 334, 429), (387, 430, 324, 232), (274, 390, 430, 387), (390, 255, 309, 430), (391, 431, 349, 257), (275, 394, 431, 391), (394, 256, 348, 431), (395, 432, 350, 258), (276, 398, 432, 395), (398, 247, 339, 432), (399, 433, 330, 238), (277, 402, 433, 399), (402, 259, 313, 433), (403, 434, 353, 261), (278, 406, 434, 403), (406, 260, 352, 434), (407, 435, 354, 262), (279, 410, 435, 407), (410, 237, 329, 435), (411, 436, 331, 239), (280, 414, 436, 411), (414, 263, 317, 436), (415, 437, 357, 265), (281, 418, 437, 415), (418, 264, 356, 437), (419, 438, 358, 266), (282, 422, 438, 419), (422, 234, 326, 438), (305, 439, 327, 220), (251, 361, 439, 305), (361, 267, 359, 439), (343, 440, 361, 251), (225, 308, 440, 343), (308, 254, 360, 440), (360, 441, 362, 267), (254, 346, 441, 360), (346, 216, 323, 441), (309, 442, 335, 217), (255, 365, 442, 309), (365, 268, 363, 442), (347, 443, 365, 255), (226, 312, 443, 347), (312, 258, 364, 443), (364, 444, 366, 268), (258, 350, 444, 364), (350, 221, 328, 444), (313, 445, 341, 223), (259, 369, 445, 313), (369, 269, 367, 445), (351, 446, 369, 259), (227, 316, 446, 351), (316, 262, 368, 446), (368, 447, 370, 269), (262, 354, 447, 368), (354, 222, 340, 447), (317, 448, 342, 224), (263, 373, 448, 317), (373, 270, 371, 448), (355, 449, 373, 263), (228, 320, 449, 355), (320, 266, 372, 449), (372, 450, 374, 270), (266, 358, 450, 372), (358, 219, 337, 450), (290, 451, 300, 212), (236, 377, 451, 290), (377, 271, 375, 451), (328, 452, 377, 236), (221, 307, 452, 328), (307, 253, 376, 452), (376, 453, 378, 271), (253, 345, 453, 376), (345, 225, 343, 453), (339, 454, 307, 221), (247, 381, 454, 339), (381, 272, 379, 454), (301, 455, 381, 247), (213, 293, 455, 301), (293, 239, 380, 455), (380, 456, 382, 272), (239, 331, 456, 380), (331, 224, 306, 456), (344, 457, 308, 225), (252, 385, 457, 344), (385, 273, 383, 457), (306, 458, 385, 252), (224, 342, 458, 306), (342, 250, 384, 458), (384, 459, 386, 273), (250, 304, 459, 384), (304, 211, 296, 459), (43, 389, 460, 2), (389, 274, 387, 460), (15, 461, 389, 43), (94, 311, 461, 15), (311, 257, 388, 461), (388, 462, 390, 274), (257, 349, 462, 388), (349, 226, 347, 462), (91, 463, 311, 94), (393, 275, 391, 463), (95, 393, 463, 91), (209, 292, 464, 487), (292, 238, 392, 464), (392, 465, 394, 275), (238, 330, 465, 392), (330, 223, 310, 465), (348, 466, 312, 226), (256, 397, 466, 348), (397, 276, 395, 466), (310, 467, 397, 256), (223, 341, 467, 310), (341, 249, 396, 467), (396, 468, 398, 276), (249, 303, 468, 396), (303, 213, 301, 468), (294, 469, 292, 209), (240, 401, 469, 294), (401, 277, 399, 469), (332, 470, 401, 240), (214, 315, 470, 332), (315, 261, 400, 470), (400, 471, 402, 277), (261, 353, 471, 400), (353, 227, 351, 471), (321, 472, 315, 214), (229, 405, 472, 321), (405, 278, 403, 472), (283, 473, 405, 229), (206, 287, 473, 283), (287, 233, 404, 473), (404, 474, 406, 278), (233, 325, 474, 404), (325, 218, 314, 474), (352, 475, 316, 227), (260, 409, 475, 352), (409, 279, 407, 475), (314, 476, 409, 260), (218, 336, 476, 314), (336, 244, 408, 476), (408, 477, 410, 279), (244, 298, 477, 408), (298, 210, 291, 477), (302, 478, 293, 213), (248, 413, 478, 302), (413, 280, 411, 478), (340, 479, 413, 248), (222, 319, 479, 340), (319, 265, 412, 479), (412, 480, 414, 280), (265, 357, 480, 412), (357, 228, 355, 480), (329, 481, 319, 222), (237, 417, 481, 329), (417, 281, 415, 481), (291, 482, 417, 237), (210, 295, 482, 291), (295, 241, 416, 482), (416, 483, 418, 281), (241, 333, 483, 416), (333, 215, 318, 483), (356, 484, 320, 228), (264, 421, 484, 356), (421, 282, 419, 484), (318, 485, 421, 264), (215, 322, 485, 318), (322, 230, 420, 485), (420, 486, 422, 282), (230, 284, 486, 420), (284, 207, 288, 486), (2, 460, 46), (460, 18, 46), (460, 286, 18), (487, 464, 393, 95), (96, 487, 95), (547, 511, 490, 516), (548, 517, 493, 523), (606, 494, 529), (609, 492, 530), (551, 531, 500, 526), (552, 532, 505, 533), (553, 522, 496, 534), (554, 535, 497, 512), (555, 536, 506, 537), (556, 527, 501, 538), (612, 503, 519), (639, 597, 507, 598), (640, 592, 502, 599), (623, 504, 520), (641, 601, 508, 602), (642, 591, 499, 603), (531, 547, 516, 500), (505, 534, 547, 531), (534, 496, 511, 547), (535, 548, 523, 497), (506, 538, 548, 535), (538, 501, 517, 548), (605, 529, 503), (643, 604, 549, 605), (644, 595, 528, 606), (608, 530, 504), (645, 607, 550, 608), (646, 594, 525, 609), (517, 551, 526, 493), (501, 533, 551, 517), (533, 505, 531, 551), (527, 552, 533, 501), (494, 520, 552, 527), (520, 504, 532, 552), (532, 553, 534, 505), (504, 530, 553, 532), (530, 492, 522, 553), (513, 554, 512, 489), (498, 537, 554, 513), (537, 506, 535, 554), (524, 555, 537, 498), (491, 519, 555, 524), (519, 503, 536, 555), (536, 556, 538, 506), (503, 529, 556, 536), (529, 494, 527, 556), (611, 519, 491), (647, 610, 557, 611), (648, 596, 539, 612), (649, 613, 541, 585), (650, 614, 558, 615), (651, 584, 540, 616), (652, 617, 542, 586), (653, 618, 559, 619), (654, 583, 518, 620), (622, 520, 494), (655, 621, 560, 622), (623, 656, 543), (588, 657, 545), (658, 625, 561, 626), (659, 587, 544, 627), (660, 628, 546, 589), (661, 629, 562, 630), (662, 582, 515, 631), (663, 634, 566, 632), (496, 522, 568, 565), (511, 496, 565, 567), (564, 492, 633), (522, 492, 564, 568), (490, 511, 567, 563), (499, 591, 634), (524, 498, 572, 575), (521, 574, 637), (664, 637, 571, 636), (491, 524, 575, 570), (521, 491, 570, 574), (509, 638, 580), (571, 574, 578, 577), (570, 575, 579, 576), (574, 570, 576, 578), (571, 577, 636), (613, 639, 598, 541), (558, 616, 639, 613), (616, 540, 597, 639), (617, 640, 599, 542), (559, 620, 640, 617), (620, 518, 592, 640), (624, 641, 602, 545), (561, 627, 641, 624), (627, 544, 601, 641), (628, 642, 603, 546), (562, 631, 642, 628), (631, 515, 591, 642), (596, 643, 605, 539), (507, 586, 643, 596), (586, 542, 604, 643), (604, 644, 549), (542, 599, 644, 604), (599, 502, 644), (600, 645, 608, 543), (508, 589, 645, 600), (589, 546, 607, 645), (607, 646, 609, 550), (546, 603, 646, 607), (603, 499, 594, 646), (593, 647, 611, 521), (495, 585, 647, 593), (585, 541, 610, 647), (610, 648, 612, 557), (541, 598, 648, 610), (598, 507, 596, 648), (590, 649, 585, 495), (615, 649, 590), (615, 558, 613, 649), (580, 650, 615, 509), (29, 75, 488), (488, 33, 614, 650), (614, 651, 616, 558), (75, 57, 514), (16, 625, 658), (597, 652, 586, 507), (540, 619, 652, 597), (619, 559, 617, 652), (584, 653, 619, 540), (509, 615, 590), (638, 509, 664), (618, 654, 620, 559), (595, 655, 622, 528), (502, 588, 655, 595), (588, 545, 621, 655), (621, 656, 623, 560), (621, 545, 656), (602, 508, 600, 656), (592, 657, 502), (592, 518, 657), (626, 561, 657), (583, 658, 626, 518), (44, 16, 658, 583), (32, 587, 659), (625, 659, 561), (16, 32, 659, 625), (4, 510, 629, 661), (601, 660, 589, 508), (544, 630, 660, 601), (630, 562, 628, 660), (587, 661, 630, 544), (32, 4, 587), (638, 664, 573), (629, 662, 631, 562), (510, 581, 662, 629), (581, 582, 662), (633, 663, 632, 569), (525, 594, 663, 633), (594, 499, 634, 663), (634, 635, 566), (634, 591, 635), (591, 515, 635), (495, 593, 637), (664, 636, 573), (509, 590, 664), (590, 495, 637, 664), (564, 633, 569), (492, 525, 633), (609, 525, 492), (550, 609, 530), (608, 550, 530), (543, 608, 504), (623, 543, 504), (560, 623, 520), (605, 549, 529), (539, 605, 503), (611, 557, 519), (521, 611, 491), (606, 528, 494), (549, 606, 529), (612, 539, 503), (557, 612, 519), (622, 560, 520), (528, 622, 494), (593, 521, 637), (574, 571, 637), (577, 573, 636), (515, 582, 635), (18, 773, 34), (5, 29, 488), (580, 638, 127), (638, 573, 127), (17, 653, 584), (580, 127, 5), (33, 75, 514), (5, 488, 650, 580), (17, 45, 618, 653), (33, 514, 651, 614), (514, 17, 651), (4, 661, 587), (656, 600, 543), (545, 602, 656), (518, 626, 657), (657, 624, 545), (561, 624, 657), (644, 606, 549), (659, 627, 561), (657, 588, 502), (502, 595, 644), (110, 126, 106), (332, 240, 683, 687), (7, 36, 670, 666), (294, 209, 680, 685), (209, 487, 688, 680), (30, 7, 666, 669), (214, 332, 687, 681), (42, 14, 667, 671), (283, 229, 682, 684), (96, 19, 668, 674), (126, 98, 675, 678), (122, 106, 676, 677), (36, 122, 677, 670), (47, 1, 665, 672), (229, 321, 686, 682), (487, 96, 674, 688), (106, 126, 678, 676), (321, 214, 681, 686), (14, 30, 669, 667), (84, 47, 672, 673), (206, 283, 684, 679), (1, 42, 671, 665), (240, 294, 685, 683), (19, 84, 668), (678, 675, 696), (665, 671, 691, 689), (683, 685, 702, 700), (677, 780, 693, 670), (672, 665, 689), (682, 686, 703, 699), (677, 676, 696, 780), (667, 669, 690, 691), (687, 683, 700, 704), (679, 684, 701, 697), (671, 667, 691), (680, 688, 695), (685, 680, 695, 702), (668, 694, 692), (688, 674, 695), (686, 681, 698, 703), (673, 672, 689, 694), (676, 678, 696), (669, 666, 690), (681, 687, 704, 698), (674, 668, 692, 695), (666, 670, 693, 690), (684, 682, 699, 701), (121, 727, 675, 98), (722, 713, 707, 711), (724, 723, 710, 706), (725, 722, 711, 705), (723, 725, 705, 710), (713, 726, 709, 707), (727, 724, 706, 708), (111, 127, 573), (111, 573, 137), (103, 137, 573, 721), (718, 717, 716, 714), (720, 719, 715, 712), (717, 721, 577), (719, 718, 714, 715), (123, 107, 718, 719), (133, 103, 721, 717), (99, 123, 719, 720), (107, 133, 717, 718), (121, 105, 724, 727), (721, 573, 577), (577, 716, 717), (109, 125, 726, 713), (132, 102, 725, 723), (102, 135, 722, 725), (105, 132, 723, 724), (135, 109, 713, 722), (675, 727, 696), (99, 165, 123), (169, 120, 97), (743, 742, 730, 736), (745, 744, 729, 734), (746, 745, 734, 732), (748, 747, 728, 735), (750, 749, 738), (751, 743, 736, 731), (747, 752, 733, 728), (742, 753, 737, 730), (744, 750, 729), (752, 751, 731, 733), (753, 746, 732, 737), (740, 748, 735), (726, 748, 740), (134, 108, 746, 753), (120, 104, 751, 752), (99, 720, 744), (101, 134, 753, 742), (97, 120, 752, 747), (104, 131, 743, 751), (720, 712, 750), (125, 97, 747, 748), (108, 124, 745, 746), (124, 99, 744, 745), (131, 101, 742, 743), (709, 740, 741), (740, 709, 726), (748, 726, 125), (739, 741, 740), (735, 739, 740), (744, 720, 750), (750, 712, 749), (729, 750, 738), (727, 708, 696), (39, 63, 78), (63, 62, 24), (651, 17, 584), (4, 34, 510), (762, 765, 757, 761), (766, 769, 760, 756), (770, 766, 756, 758), (772, 770, 758, 566), (769, 775, 755, 760), (776, 779, 754, 759), (765, 776, 759, 757), (775, 762, 761, 755), (217, 335, 763, 774), (774, 763, 762, 775), (243, 297, 777, 764), (764, 777, 776, 765), (297, 212, 778, 777), (777, 778, 779, 776), (324, 217, 774, 768), (768, 774, 775, 769), (18, 286, 771, 773), (773, 771, 770, 772), (286, 232, 767, 771), (771, 767, 766, 770), (232, 324, 768, 767), (767, 768, 769, 766), (335, 243, 764, 763), (763, 764, 765, 762), (212, 300, 778), (246, 779, 778, 300), (338, 754, 779, 246), (566, 635, 772), (635, 582, 772), (773, 772, 581), (581, 772, 582), (773, 581, 34), (34, 581, 510), (84, 673, 668), (694, 668, 673), (62, 84, 19), (100, 36, 20)])
me_cube.polygons.foreach_set('use_smooth', [True] * 824)
_k = set([(4, 587), (6, 35), (11, 87), (11, 90), (19, 35), (19, 668), (36, 100), (36, 670), (47, 79), (47, 672), (79, 85), (81, 86), (81, 88), (82, 83), (82, 92), (83, 84), (84, 673), (85, 89), (86, 93), (87, 88), (89, 93), (90, 92), (100, 122), (122, 677), (182, 197), (182, 204), (183, 199), (183, 203), (184, 200), (184, 202), (185, 204), (185, 205), (195, 201), (195, 203), (196, 200), (196, 205), (197, 198), (198, 199), (201, 202), (495, 590), (495, 593), (502, 644), (502, 657), (507, 597), (508, 600), (508, 601), (515, 631), (518, 657), (529, 605), (536, 555), (536, 556), (543, 600), (543, 656), (545, 656), (545, 657), (549, 644), (561, 657), (561, 659), (562, 631), (586, 643), (587, 659), (590, 649), (590, 664), (597, 639), (597, 652), (603, 642), (603, 646), (605, 643), (613, 639), (613, 649), (617, 640), (617, 652), (668, 692), (670, 693), (672, 689), (673, 694), (677, 780)])
me_cube.attributes.new('sharp_edge', 'BOOLEAN', 'EDGE').data.foreach_set('value', [ (min(e.vertices), max(e.vertices)) in _k for e in me_cube.edges])
_uv = me_cube.uv_layers.new(name='UVMap')
_uv.uv.foreach_set('vector', [0.411, 0.5714, 0.4323, 0.5785, 0.4331, 0.5569, 0.4115, 0.556, 0.4569, 0.5648, 0.4615, 0.592, 0.4752, 0.5742, 0.4065, 0.6363, 0.4281, 0.6354, 0.4305, 0.6075, 0.4066, 0.6003, 0.3588, 0.6982, 0.3817, 0.701, 0.3829, 0.6618, 0.3546, 0.6639, 0.3689, 0.5685, 0.3904, 0.5696, 0.3937, 0.5541, 0.3773, 0.5524, 0.4551, 0.6975, 0.4816, 0.7033, 0.4832, 0.6767, 0.4554, 0.6685, 0.4576, 0.6444, 0.4871, 0.6568, 0.4957, 0.6323, 0.4601, 0.6194, 0.2853, 0.6943, 0.3228, 0.6983, 0.3227, 0.6672, 0.2845, 0.6713, 0.309, 0.7691, 0.3326, 0.7696, 0.3264, 0.7313, 0.2943, 0.7317, 0.3537, 0.7771, 0.3751, 0.7866, 0.369, 0.7482, 0.3557, 0.7435, 0.3395, 0.572, 0.3541, 0.553, 0.3339, 0.5605, 0.2905, 0.639, 0.3205, 0.6359, 0.3237, 0.6016, 0.2955, 0.6036, 0.3513, 0.6344, 0.3833, 0.6319, 0.3868, 0.5972, 0.3584, 0.5979, 0.4062, 0.6983, 0.4305, 0.6938, 0.4287, 0.662, 0.4052, 0.6646, 0.4101, 0.7891, 0.4313, 0.7745, 0.4059, 0.7696, 0.4534, 0.7607, 0.4769, 0.747, 0.4807, 0.7272, 0.4547, 0.7245, 0.3904, 0.5696, 0.411, 0.5714, 0.4115, 0.556, 0.3937, 0.5541, 0.3868, 0.5972, 0.4066, 0.6003, 0.411, 0.5714, 0.3904, 0.5696, 0.4066, 0.6003, 0.4305, 0.6075, 0.4323, 0.5785, 0.411, 0.5714, 0.4323, 0.5785, 0.4615, 0.592, 0.4569, 0.5648, 0.4331, 0.5569, 0.4305, 0.6075, 0.4601, 0.6194, 0.4615, 0.592, 0.4323, 0.5785, 0.4601, 0.6194, 0.4957, 0.6323, 0.4913, 0.5986, 0.4615, 0.592, 0.3833, 0.6319, 0.4065, 0.6363, 0.4066, 0.6003, 0.3868, 0.5972, 0.3829, 0.6618, 0.4052, 0.6646, 0.4065, 0.6363, 0.3833, 0.6319, 0.4052, 0.6646, 0.4287, 0.662, 0.4281, 0.6354, 0.4065, 0.6363, 0.3228, 0.6983, 0.3588, 0.6982, 0.3546, 0.6639, 0.3227, 0.6672, 0.3983, 0.7916, 0.4101, 0.7891, 0.4059, 0.7696, 0.3955, 0.7759, 0.3737, 0.7367, 0.3817, 0.701, 0.3588, 0.6982, 0.3576, 0.727, 0.3395, 0.572, 0.3689, 0.5685, 0.3773, 0.5524, 0.3541, 0.553, 0.3237, 0.6016, 0.3584, 0.5979, 0.3689, 0.5685, 0.3395, 0.572, 0.3584, 0.5979, 0.3868, 0.5972, 0.3904, 0.5696, 0.3689, 0.5685, 0.4305, 0.6938, 0.4551, 0.6975, 0.4554, 0.6685, 0.4287, 0.662, 0.4254, 0.7273, 0.4547, 0.7245, 0.4551, 0.6975, 0.4305, 0.6938, 0.4547, 0.7245, 0.4807, 0.7272, 0.4816, 0.7033, 0.4551, 0.6975, 0.4281, 0.6354, 0.4576, 0.6444, 0.4601, 0.6194, 0.4305, 0.6075, 0.4287, 0.662, 0.4554, 0.6685, 0.4576, 0.6444, 0.4281, 0.6354, 0.4554, 0.6685, 0.4832, 0.6767, 0.4871, 0.6568, 0.4576, 0.6444, 0.255, 0.7065, 0.2853, 0.6943, 0.2845, 0.6713, 0.2589, 0.6775, 0.2689, 0.7387, 0.2943, 0.7317, 0.2853, 0.6943, 0.255, 0.7065, 0.2943, 0.7317, 0.3264, 0.7313, 0.3228, 0.6983, 0.2853, 0.6943, 0.2743, 0.7872, 0.309, 0.7691, 0.2943, 0.7317, 0.2689, 0.7387, 0.2743, 0.7872, 0.3124, 0.7948, 0.309, 0.7691, 0.3291, 0.8013, 0.3436, 0.8075, 0.3326, 0.7696, 0.309, 0.7691, 0.3326, 0.7696, 0.3537, 0.7771, 0.3557, 0.7435, 0.3264, 0.7313, 0.3436, 0.8075, 0.3594, 0.8116, 0.3537, 0.7771, 0.3326, 0.7696, 0.3594, 0.8116, 0.3787, 0.8134, 0.3751, 0.7866, 0.3537, 0.7771, 0.3031, 0.5849, 0.3178, 0.5634, 0.2983, 0.5706, 0.2664, 0.6122, 0.2955, 0.6036, 0.3031, 0.5849, 0.2746, 0.592, 0.2955, 0.6036, 0.3237, 0.6016, 0.3395, 0.572, 0.3031, 0.5849, 0.2591, 0.6439, 0.2905, 0.639, 0.2955, 0.6036, 0.2664, 0.6122, 0.2589, 0.6775, 0.2845, 0.6713, 0.2905, 0.639, 0.2591, 0.6439, 0.2845, 0.6713, 0.3227, 0.6672, 0.3205, 0.6359, 0.2905, 0.639, 0.3205, 0.6359, 0.3513, 0.6344, 0.3584, 0.5979, 0.3237, 0.6016, 0.3227, 0.6672, 0.3546, 0.6639, 0.3513, 0.6344, 0.3205, 0.6359, 0.3546, 0.6639, 0.3829, 0.6618, 0.3833, 0.6319, 0.3513, 0.6344, 0.3817, 0.701, 0.4062, 0.6983, 0.4052, 0.6646, 0.3829, 0.6618, 0.3737, 0.7367, 0.4003, 0.7318, 0.3817, 0.701, 0.4003, 0.7318, 0.4254, 0.7273, 0.4305, 0.6938, 0.4062, 0.6983, 0.3829, 0.7429, 0.397, 0.7561, 0.4003, 0.7318, 0.3787, 0.8134, 0.3945, 0.8098, 0.3983, 0.7916, 0.3751, 0.7866, 0.4059, 0.8133, 0.4313, 0.7745, 0.4101, 0.7891, 0.4313, 0.7745, 0.4534, 0.7607, 0.4547, 0.7245, 0.4254, 0.7273, 0.4361, 0.8139, 0.459, 0.7995, 0.4534, 0.7607, 0.4313, 0.7745, 0.459, 0.7995, 0.4729, 0.7704, 0.4769, 0.747, 0.4534, 0.7607, 0.3557, 0.7435, 0.369, 0.7482, 0.3564, 0.7379, 0.3228, 0.6983, 0.3264, 0.7313, 0.3484, 0.7264, 0.369, 0.7482, 0.3751, 0.7866, 0.3766, 0.7535, 0.3766, 0.7535, 0.3751, 0.7866, 0.3886, 0.7647, 0.3751, 0.7866, 0.3983, 0.7916, 0.3955, 0.7759, 0.3737, 0.7367, 0.3829, 0.7429, 0.4003, 0.7318, 0.397, 0.7561, 0.4059, 0.7696, 0.4003, 0.7318, 0.3886, 0.7647, 0.3751, 0.7866, 0.3955, 0.7759, 0.4313, 0.7745, 0.4003, 0.7318, 0.4059, 0.7696, 0.3945, 0.8098, 0.4059, 0.8133, 0.4101, 0.7891, 0.3983, 0.7916, 0.3264, 0.7313, 0.3557, 0.7435, 0.3484, 0.7264, 0.3557, 0.7435, 0.3564, 0.7379, 0.3484, 0.7264, 0.3124, 0.7948, 0.3291, 0.8013, 0.309, 0.7691, 0.3228, 0.6983, 0.3484, 0.7264, 0.3588, 0.6982, 0.3484, 0.7264, 0.3576, 0.727, 0.3588, 0.6982, 0.3886, 0.7647, 0.3955, 0.7759, 0.4059, 0.7696, 0.397, 0.7561, 0.3829, 0.7429, 0.3766, 0.7535, 0.3886, 0.7647, 0.397, 0.7561, 0.3737, 0.7367, 0.369, 0.7482, 0.3766, 0.7535, 0.3829, 0.7429, 0.3576, 0.727, 0.3564, 0.7379, 0.369, 0.7482, 0.3737, 0.7367, 0.3564, 0.7379, 0.3576, 0.727, 0.3484, 0.7264, 0.4729, 0.7704, 0.459, 0.7995, 0.4646, 0.8042, 0.4802, 0.7728, 0.4769, 0.747, 0.4729, 0.7704, 0.4802, 0.7728, 0.485, 0.7474, 0.4769, 0.747, 0.485, 0.7474, 0.4807, 0.7272, 0.4615, 0.592, 0.4913, 0.5986, 0.4752, 0.5742, 0.459, 0.7995, 0.4361, 0.8139, 0.441, 0.8212, 0.4646, 0.8042, 0.2418, 0.5962, 0.2746, 0.592, 0.2741, 0.5761, 0.1488, 0.5742, 0.171, 0.5705, 0.1863, 0.5463, 0.1668, 0.5436, 0.143, 0.7273, 0.1432, 0.7163, 0.1382, 0.7044, 0.2284, 0.6993, 0.255, 0.7065, 0.2589, 0.6775, 0.2328, 0.6683, 0.1933, 0.5813, 0.2156, 0.5898, 0.2206, 0.5669, 0.2052, 0.5561, 0.1863, 0.634, 0.2106, 0.6464, 0.2147, 0.6187, 0.1896, 0.6097, 0.2328, 0.6683, 0.2589, 0.6775, 0.2591, 0.6439, 0.2332, 0.6371, 0.1093, 0.5766, 0.1289, 0.572, 0.1472, 0.5486, 0.1218, 0.556, 0.08727, 0.6305, 0.1081, 0.6349, 0.1177, 0.5988, 0.0975, 0.6069, 0.1304, 0.6268, 0.1631, 0.6279, 0.1676, 0.5963, 0.1456, 0.596, 0.07112, 0.6794, 0.09895, 0.6823, 0.09936, 0.6574, 0.07876, 0.6579, 0.07453, 0.7322, 0.09186, 0.7437, 0.09922, 0.7114, 0.07586, 0.7034, 0.1031, 0.7572, 0.1166, 0.7717, 0.1298, 0.7429, 0.1139, 0.7321, 0.1938, 0.6925, 0.2143, 0.695, 0.1934, 0.6839, 0.1335, 0.7815, 0.1597, 0.7866, 0.1786, 0.7594, 0.1516, 0.7531, 0.1923, 0.7816, 0.2255, 0.7852, 0.2325, 0.7627, 0.2121, 0.7558, 0.2156, 0.5898, 0.2418, 0.5962, 0.2453, 0.5687, 0.2206, 0.5669, 0.2147, 0.6187, 0.2332, 0.6371, 0.2418, 0.5962, 0.2156, 0.5898, 0.2332, 0.6371, 0.2591, 0.6439, 0.2664, 0.6122, 0.2418, 0.5962, 0.1289, 0.572, 0.1488, 0.5742, 0.1668, 0.5436, 0.1472, 0.5486, 0.1177, 0.5988, 0.1456, 0.596, 0.1488, 0.5742, 0.1289, 0.572, 0.1456, 0.596, 0.1676, 0.5963, 0.171, 0.5705, 0.1488, 0.5742, 0.09895, 0.6823, 0.1162, 0.696, 0.1155, 0.6609, 0.09936, 0.6574, 0.09922, 0.7114, 0.1139, 0.7321, 0.1162, 0.696, 0.09895, 0.6823, 0.1139, 0.7321, 0.1298, 0.7429, 0.143, 0.7273, 0.1162, 0.696, 0.1953, 0.7281, 0.2207, 0.7238, 0.2284, 0.6993, 0.2143, 0.695, 0.1786, 0.7594, 0.2121, 0.7558, 0.2207, 0.7238, 0.1953, 0.7281, 0.2121, 0.7558, 0.2325, 0.7627, 0.2389, 0.7346, 0.2207, 0.7238, 0.171, 0.5705, 0.1933, 0.5813, 0.2052, 0.5561, 0.1863, 0.5463, 0.1676, 0.5963, 0.1896, 0.6097, 0.1933, 0.5813, 0.171, 0.5705, 0.1896, 0.6097, 0.2147, 0.6187, 0.2156, 0.5898, 0.1933, 0.5813, 0.1631, 0.6279, 0.1863, 0.634, 0.1896, 0.6097, 0.1676, 0.5963, 0.1683, 0.6544, 0.1863, 0.634, 0.1631, 0.6279, 0.2106, 0.6464, 0.1863, 0.634, 0.1929, 0.6716, 0.2106, 0.6464, 0.2328, 0.6683, 0.2332, 0.6371, 0.2147, 0.6187, 0.2143, 0.695, 0.2284, 0.6993, 0.2328, 0.6683, 0.2106, 0.6464, 0.2453, 0.5687, 0.2418, 0.5962, 0.2741, 0.5761, 0.08881, 0.5881, 0.1093, 0.5766, 0.1052, 0.5685, 0.07618, 0.6061, 0.0975, 0.6069, 0.1093, 0.5766, 0.08881, 0.5881, 0.0975, 0.6069, 0.1177, 0.5988, 0.1289, 0.572, 0.1093, 0.5766, 0.06544, 0.6272, 0.08727, 0.6305, 0.0975, 0.6069, 0.07618, 0.6061, 0.06103, 0.6505, 0.07876, 0.6579, 0.08727, 0.6305, 0.06544, 0.6272, 0.07876, 0.6579, 0.09936, 0.6574, 0.1081, 0.6349, 0.08727, 0.6305, 0.1081, 0.6349, 0.1304, 0.6268, 0.1456, 0.596, 0.1177, 0.5988, 0.09936, 0.6574, 0.1155, 0.6609, 0.1304, 0.6268, 0.1081, 0.6349, 0.1631, 0.6279, 0.1407, 0.6564, 0.1529, 0.654, 0.05305, 0.6713, 0.07112, 0.6794, 0.07876, 0.6579, 0.06103, 0.6505, 0.05467, 0.6947, 0.07586, 0.7034, 0.07112, 0.6794, 0.05305, 0.6713, 0.07586, 0.7034, 0.09922, 0.7114, 0.09895, 0.6823, 0.07112, 0.6794, 0.05764, 0.7235, 0.07453, 0.7322, 0.07586, 0.7034, 0.05467, 0.6947, 0.06179, 0.7371, 0.06635, 0.7498, 0.07453, 0.7322, 0.06635, 0.7498, 0.07456, 0.7616, 0.09186, 0.7437, 0.07453, 0.7322, 0.09186, 0.7437, 0.1031, 0.7572, 0.1139, 0.7321, 0.09922, 0.7114, 0.07456, 0.7616, 0.08447, 0.7815, 0.1031, 0.7572, 0.09186, 0.7437, 0.08447, 0.7815, 0.09861, 0.7957, 0.1166, 0.7717, 0.1031, 0.7572, 0.1688, 0.7236, 0.1742, 0.7108, 0.161, 0.71, 0.1298, 0.7429, 0.1516, 0.7531, 0.1688, 0.7236, 0.143, 0.7273, 0.1516, 0.7531, 0.1786, 0.7594, 0.1953, 0.7281, 0.1688, 0.7236, 0.1166, 0.7717, 0.1335, 0.7815, 0.1516, 0.7531, 0.1298, 0.7429, 0.09861, 0.7957, 0.116, 0.8037, 0.1335, 0.7815, 0.1166, 0.7717, 0.116, 0.8037, 0.1459, 0.8145, 0.1597, 0.7866, 0.1335, 0.7815, 0.1597, 0.7866, 0.1923, 0.7816, 0.2121, 0.7558, 0.1786, 0.7594, 0.1459, 0.8145, 0.1748, 0.8091, 0.1923, 0.7816, 0.1597, 0.7866, 0.1748, 0.8091, 0.1956, 0.8019, 0.2255, 0.7852, 0.1923, 0.7816, 0.1162, 0.696, 0.1382, 0.7044, 0.1333, 0.6938, 0.1354, 0.6634, 0.1315, 0.6785, 0.1407, 0.6799, 0.1434, 0.6693, 0.1315, 0.6785, 0.1333, 0.6938, 0.1419, 0.6907, 0.1407, 0.6799, 0.1333, 0.6938, 0.1382, 0.7044, 0.1453, 0.6983, 0.1419, 0.6907, 0.1382, 0.7044, 0.1432, 0.7163, 0.1492, 0.7044, 0.1453, 0.6983, 0.1934, 0.6839, 0.1929, 0.6716, 0.1836, 0.6751, 0.1839, 0.6837, 0.1162, 0.696, 0.143, 0.7273, 0.1382, 0.7044, 0.1155, 0.6609, 0.1333, 0.6938, 0.1315, 0.6785, 0.1155, 0.6609, 0.1162, 0.696, 0.1333, 0.6938, 0.1354, 0.6634, 0.1155, 0.6609, 0.1315, 0.6785, 0.1929, 0.6716, 0.1841, 0.6596, 0.1775, 0.6669, 0.1836, 0.6751, 0.1742, 0.7108, 0.1869, 0.7052, 0.1797, 0.6986, 0.1708, 0.7026, 0.1155, 0.6609, 0.1354, 0.6634, 0.1407, 0.6564, 0.1631, 0.6279, 0.1304, 0.6268, 0.1407, 0.6564, 0.1869, 0.7052, 0.1938, 0.6925, 0.1843, 0.6896, 0.1797, 0.6986, 0.1304, 0.6268, 0.1155, 0.6609, 0.1407, 0.6564, 0.1938, 0.6925, 0.1934, 0.6839, 0.1839, 0.6837, 0.1843, 0.6896, 0.1432, 0.7163, 0.161, 0.71, 0.1612, 0.702, 0.1492, 0.7044, 0.1683, 0.6544, 0.1841, 0.6596, 0.1863, 0.634, 0.1529, 0.654, 0.1683, 0.6544, 0.1631, 0.6279, 0.1934, 0.6839, 0.2143, 0.695, 0.1929, 0.6716, 0.1929, 0.6716, 0.1863, 0.634, 0.1841, 0.6596, 0.2143, 0.695, 0.2106, 0.6464, 0.1929, 0.6716, 0.161, 0.71, 0.1742, 0.7108, 0.1708, 0.7026, 0.1612, 0.702, 0.1529, 0.654, 0.1407, 0.6564, 0.1471, 0.6644, 0.1555, 0.6629, 0.1407, 0.6564, 0.1354, 0.6634, 0.1434, 0.6693, 0.1471, 0.6644, 0.1742, 0.7108, 0.1688, 0.7236, 0.1869, 0.7052, 0.1953, 0.7281, 0.2143, 0.695, 0.1938, 0.6925, 0.1869, 0.7052, 0.1953, 0.7281, 0.1938, 0.6925, 0.1688, 0.7236, 0.1953, 0.7281, 0.1869, 0.7052, 0.1841, 0.6596, 0.1683, 0.6544, 0.1664, 0.6632, 0.1775, 0.6669, 0.1432, 0.7163, 0.143, 0.7273, 0.161, 0.71, 0.1683, 0.6544, 0.1529, 0.654, 0.1555, 0.6629, 0.1664, 0.6632, 0.143, 0.7273, 0.1688, 0.7236, 0.161, 0.71, 0.1407, 0.6799, 0.1419, 0.6907, 0.1529, 0.6729, 0.1775, 0.6669, 0.1749, 0.6785, 0.1836, 0.6751, 0.1749, 0.6785, 0.1843, 0.6896, 0.1839, 0.6837, 0.1529, 0.6729, 0.1612, 0.702, 0.1749, 0.6785, 0.1529, 0.6729, 0.1555, 0.6629, 0.1471, 0.6644, 0.1749, 0.6785, 0.1775, 0.6669, 0.1664, 0.6632, 0.1434, 0.6693, 0.1407, 0.6799, 0.1529, 0.6729, 0.1419, 0.6907, 0.1453, 0.6983, 0.1492, 0.7044, 0.1529, 0.6729, 0.1434, 0.6693, 0.1529, 0.6729, 0.1471, 0.6644, 0.1555, 0.6629, 0.1529, 0.6729, 0.1664, 0.6632, 0.1529, 0.6729, 0.1749, 0.6785, 0.1664, 0.6632, 0.1749, 0.6785, 0.1839, 0.6837, 0.1836, 0.6751, 0.1708, 0.7026, 0.1797, 0.6986, 0.1749, 0.6785, 0.1797, 0.6986, 0.1843, 0.6896, 0.1749, 0.6785, 0.1492, 0.7044, 0.1612, 0.702, 0.1529, 0.6729, 0.1612, 0.702, 0.1708, 0.7026, 0.1749, 0.6785, 0.2207, 0.7238, 0.2389, 0.7346, 0.255, 0.7065, 0.2284, 0.6993, 0.2689, 0.7387, 0.255, 0.7065, 0.2515, 0.7467, 0.2743, 0.7872, 0.2515, 0.7467, 0.2614, 0.7936, 0.2418, 0.5962, 0.2664, 0.6122, 0.2746, 0.592, 0.2515, 0.7467, 0.255, 0.7065, 0.2389, 0.7346, 0.2515, 0.7467, 0.2389, 0.7346, 0.2455, 0.7697, 0.2515, 0.7467, 0.2455, 0.7697, 0.2614, 0.7936, 0.2389, 0.7346, 0.2325, 0.7627, 0.2455, 0.7697, 0.06825, 0.4171, 0.04258, 0.4063, 0.05018, 0.4242, 0.07045, 0.4366, 0.3176, 0.4482, 0.3022, 0.4393, 0.3025, 0.4498, 0.3141, 0.4573, 0.3578, 0.368, 0.3421, 0.3548, 0.3297, 0.366, 0.347, 0.3799, 0.1265, 0.243, 0.1016, 0.2278, 0.08813, 0.2494, 0.1147, 0.2647, 0.2272, 0.435, 0.19, 0.4394, 0.1768, 0.4586, 0.2195, 0.4523, 0.2319, 0.3639, 0.1947, 0.3574, 0.1914, 0.3755, 0.2304, 0.3815, 0.07683, 0.326, 0.04495, 0.315, 0.03489, 0.338, 0.06626, 0.3459, 0.5668, 0.6818, 0.5888, 0.6926, 0.606, 0.6713, 0.5776, 0.6536, 0.5506, 0.7983, 0.5685, 0.8055, 0.5694, 0.7785, 0.5545, 0.7643, 0.3319, 0.4132, 0.3155, 0.403, 0.3123, 0.4139, 0.3287, 0.4233, 0.4107, 0.4151, 0.399, 0.4048, 0.3891, 0.415, 0.4, 0.424, 0.4706, 0.3496, 0.4534, 0.3321, 0.4414, 0.3591, 0.4568, 0.3749, 0.4031, 0.2905, 0.3876, 0.2777, 0.3793, 0.3031, 0.3938, 0.3147, 0.2633, 0.3049, 0.2281, 0.2931, 0.2173, 0.3107, 0.2521, 0.3197, 0.3248, 0.2283, 0.2951, 0.212, 0.2809, 0.2348, 0.3144, 0.2533, 0.1858, 0.1526, 0.1619, 0.1356, 0.1449, 0.1607, 0.1685, 0.1768, 0.148, 0.4408, 0.1064, 0.4328, 0.1018, 0.4517, 0.1379, 0.4597, 0.1514, 0.3892, 0.1092, 0.379, 0.1093, 0.4055, 0.1535, 0.415, 0.06297, 0.3684, 0.0322, 0.361, 0.03569, 0.3829, 0.06524, 0.3913, 0.6103, 0.7194, 0.6321, 0.7341, 0.6346, 0.7089, 0.6157, 0.6956, 0.6042, 0.7614, 0.6327, 0.7748, 0.6298, 0.755, 0.6023, 0.7369, 0.3252, 0.4311, 0.3086, 0.4219, 0.3046, 0.4299, 0.322, 0.4395, 0.3874, 0.3934, 0.3742, 0.3819, 0.3646, 0.3943, 0.3776, 0.4051, 0.4126, 0.3632, 0.3966, 0.348, 0.3855, 0.3652, 0.4, 0.3786, 0.3817, 0.3353, 0.3684, 0.3239, 0.3567, 0.3405, 0.3704, 0.3523, 0.1969, 0.2772, 0.1659, 0.2592, 0.1553, 0.2793, 0.1867, 0.2962, 0.2253, 0.2367, 0.1928, 0.2173, 0.1785, 0.2383, 0.2096, 0.2575, 0.1541, 0.1988, 0.1302, 0.1834, 0.1158, 0.2057, 0.1399, 0.2208, 0.2837, 0.4342, 0.2595, 0.4324, 0.257, 0.4468, 0.2849, 0.4461, 0.2889, 0.4124, 0.2632, 0.4045, 0.2607, 0.4187, 0.285, 0.423, 0.2308, 0.3999, 0.1932, 0.3964, 0.1966, 0.4181, 0.2311, 0.4181, 0.2946, 0.3891, 0.2662, 0.375, 0.2652, 0.3899, 0.292, 0.4016, 0.3008, 0.3629, 0.274, 0.3475, 0.2676, 0.36, 0.2957, 0.3755, 0.2422, 0.3333, 0.2083, 0.3265, 0.2006, 0.3413, 0.235, 0.3472, 0.1621, 0.3473, 0.1252, 0.3357, 0.1141, 0.3547, 0.154, 0.3658, 0.1785, 0.3138, 0.1463, 0.2979, 0.1369, 0.3171, 0.1706, 0.3304, 0.1036, 0.2847, 0.0748, 0.2699, 0.06018, 0.2919, 0.09105, 0.3057, 0.5103, 0.6796, 0.5358, 0.6781, 0.5474, 0.6492, 0.5198, 0.6441, 0.5091, 0.7373, 0.5344, 0.7332, 0.5373, 0.7041, 0.5082, 0.7117, 0.5588, 0.7337, 0.5758, 0.7433, 0.5806, 0.7219, 0.5618, 0.7023, 0.5051, 0.7925, 0.5288, 0.7908, 0.5316, 0.7621, 0.5104, 0.7637, 0.4969, 0.8455, 0.5236, 0.8485, 0.5258, 0.8204, 0.5012, 0.8186, 0.55, 0.8514, 0.5764, 0.8546, 0.5744, 0.8293, 0.5498, 0.8246, 0.6011, 0.8102, 0.6368, 0.817, 0.6337, 0.7948, 0.6013, 0.7861, 0.6071, 0.8578, 0.642, 0.8614, 0.6417, 0.8385, 0.6056, 0.8335, 0.3388, 0.3909, 0.3211, 0.3777, 0.3169, 0.3903, 0.3339, 0.4019, 0.4398, 0.4336, 0.4246, 0.4242, 0.4118, 0.433, 0.4231, 0.4414, 0.4837, 0.4106, 0.4575, 0.4022, 0.4401, 0.4141, 0.4611, 0.4236, 0.4388, 0.3932, 0.4262, 0.3791, 0.4122, 0.3926, 0.4236, 0.4052, 0.526, 0.3705, 0.4932, 0.3637, 0.4777, 0.3854, 0.5078, 0.392, 0.5428, 0.3239, 0.5175, 0.3084, 0.5055, 0.3386, 0.5357, 0.3491, 0.4959, 0.2881, 0.4731, 0.2692, 0.4653, 0.3016, 0.4841, 0.3204, 0.4362, 0.3165, 0.4185, 0.3029, 0.409, 0.3273, 0.4259, 0.3424, 0.453, 0.2526, 0.434, 0.2369, 0.4286, 0.2716, 0.4471, 0.2857, 0.4175, 0.2226, 0.399, 0.2084, 0.3957, 0.2453, 0.4127, 0.2588, 0.3231, 0.3406, 0.2965, 0.324, 0.284, 0.336, 0.3101, 0.3515, 0.3517, 0.3114, 0.3283, 0.294, 0.3123, 0.3108, 0.3387, 0.3277, 0.2962, 0.2727, 0.2608, 0.2544, 0.2419, 0.2746, 0.2775, 0.2899, 0.3708, 0.2634, 0.3498, 0.2451, 0.3418, 0.2723, 0.3629, 0.2903, 0.3765, 0.1926, 0.348, 0.1739, 0.3512, 0.2108, 0.3761, 0.2299, 0.3181, 0.1546, 0.2909, 0.1385, 0.2964, 0.1782, 0.3236, 0.1932, 0.2621, 0.1943, 0.2271, 0.1739, 0.2082, 0.1963, 0.2434, 0.2165, 0.2679, 0.1269, 0.2449, 0.1171, 0.242, 0.1494, 0.2711, 0.1648, 0.2197, 0.104, 0.2012, 0.09047, 0.182, 0.1114, 0.2052, 0.1292, 0.1064, 0.4328, 0.06825, 0.4171, 0.07045, 0.4366, 0.1018, 0.4517, 0.1093, 0.4055, 0.06524, 0.3913, 0.06825, 0.4171, 0.1064, 0.4328, 0.06524, 0.3913, 0.03569, 0.3829, 0.04258, 0.4063, 0.06825, 0.4171, 0.6321, 0.7341, 0.6612, 0.7448, 0.6568, 0.7257, 0.6346, 0.7089, 0.6298, 0.755, 0.6633, 0.7646, 0.6612, 0.7448, 0.6321, 0.7341, 0.322, 0.4395, 0.3046, 0.4299, 0.3022, 0.4393, 0.3176, 0.4482, 0.3742, 0.3819, 0.3578, 0.368, 0.347, 0.3799, 0.3646, 0.3943, 0.3855, 0.3652, 0.3704, 0.3523, 0.3578, 0.368, 0.3742, 0.3819, 0.3704, 0.3523, 0.3567, 0.3405, 0.3421, 0.3548, 0.3578, 0.368, 0.1659, 0.2592, 0.1265, 0.243, 0.1147, 0.2647, 0.1553, 0.2793, 0.1785, 0.2383, 0.1399, 0.2208, 0.1265, 0.243, 0.1659, 0.2592, 0.1399, 0.2208, 0.1158, 0.2057, 0.1016, 0.2278, 0.1265, 0.243, 0.2595, 0.4324, 0.2272, 0.435, 0.2195, 0.4523, 0.257, 0.4468, 0.2607, 0.4187, 0.2311, 0.4181, 0.2272, 0.435, 0.2595, 0.4324, 0.2311, 0.4181, 0.1966, 0.4181, 0.19, 0.4394, 0.2272, 0.435, 0.2662, 0.375, 0.2319, 0.3639, 0.2304, 0.3815, 0.2652, 0.3899, 0.2676, 0.36, 0.235, 0.3472, 0.2319, 0.3639, 0.2662, 0.375, 0.235, 0.3472, 0.2006, 0.3413, 0.1947, 0.3574, 0.2319, 0.3639, 0.1252, 0.3357, 0.07683, 0.326, 0.06626, 0.3459, 0.1141, 0.3547, 0.1369, 0.3171, 0.09105, 0.3057, 0.07683, 0.326, 0.1252, 0.3357, 0.09105, 0.3057, 0.06018, 0.2919, 0.04495, 0.315, 0.07683, 0.326, 0.5358, 0.6781, 0.5668, 0.6818, 0.5776, 0.6536, 0.5474, 0.6492, 0.5373, 0.7041, 0.5618, 0.7023, 0.5668, 0.6818, 0.5358, 0.6781, 0.5618, 0.7023, 0.5806, 0.7219, 0.5888, 0.6926, 0.5668, 0.6818, 0.5288, 0.7908, 0.5506, 0.7983, 0.5545, 0.7643, 0.5316, 0.7621, 0.5258, 0.8204, 0.5498, 0.8246, 0.5506, 0.7983, 0.5288, 0.7908, 0.5498, 0.8246, 0.5744, 0.8293, 0.5685, 0.8055, 0.5506, 0.7983, 0.6368, 0.817, 0.6745, 0.8203, 0.6693, 0.7995, 0.6337, 0.7948, 0.6417, 0.8385, 0.6831, 0.8417, 0.6745, 0.8203, 0.6368, 0.817, 0.3339, 0.4019, 0.3169, 0.3903, 0.3155, 0.403, 0.3319, 0.4132, 0.4246, 0.4242, 0.4107, 0.4151, 0.4, 0.424, 0.4118, 0.433, 0.4401, 0.4141, 0.4236, 0.4052, 0.4107, 0.4151, 0.4246, 0.4242, 0.4236, 0.4052, 0.4122, 0.3926, 0.399, 0.4048, 0.4107, 0.4151, 0.4932, 0.3637, 0.4706, 0.3496, 0.4568, 0.3749, 0.4777, 0.3854, 0.5055, 0.3386, 0.4841, 0.3204, 0.4706, 0.3496, 0.4932, 0.3637, 0.4841, 0.3204, 0.4653, 0.3016, 0.4534, 0.3321, 0.4706, 0.3496, 0.4185, 0.3029, 0.4031, 0.2905, 0.3938, 0.3147, 0.409, 0.3273, 0.4286, 0.2716, 0.4127, 0.2588, 0.4031, 0.2905, 0.4185, 0.3029, 0.4127, 0.2588, 0.3957, 0.2453, 0.3876, 0.2777, 0.4031, 0.2905, 0.2965, 0.324, 0.2633, 0.3049, 0.2521, 0.3197, 0.284, 0.336, 0.3123, 0.3108, 0.2775, 0.2899, 0.2633, 0.3049, 0.2965, 0.324, 0.2775, 0.2899, 0.2419, 0.2746, 0.2281, 0.2931, 0.2633, 0.3049, 0.3498, 0.2451, 0.3248, 0.2283, 0.3144, 0.2533, 0.3418, 0.2723, 0.3512, 0.2108, 0.3236, 0.1932, 0.3248, 0.2283, 0.3498, 0.2451, 0.3236, 0.1932, 0.2964, 0.1782, 0.2951, 0.212, 0.3248, 0.2283, 0.2271, 0.1739, 0.1858, 0.1526, 0.1685, 0.1768, 0.2082, 0.1963, 0.242, 0.1494, 0.2052, 0.1292, 0.1858, 0.1526, 0.2271, 0.1739, 0.2052, 0.1292, 0.182, 0.1114, 0.1619, 0.1356, 0.1858, 0.1526, 0.19, 0.4394, 0.148, 0.4408, 0.1379, 0.4597, 0.1768, 0.4586, 0.1966, 0.4181, 0.1535, 0.415, 0.148, 0.4408, 0.19, 0.4394, 0.1535, 0.415, 0.1093, 0.4055, 0.1064, 0.4328, 0.148, 0.4408, 0.1932, 0.3964, 0.1514, 0.3892, 0.1535, 0.415, 0.1966, 0.4181, 0.1914, 0.3755, 0.154, 0.3658, 0.1514, 0.3892, 0.1932, 0.3964, 0.154, 0.3658, 0.1141, 0.3547, 0.1092, 0.379, 0.1514, 0.3892, 0.1092, 0.379, 0.06297, 0.3684, 0.06524, 0.3913, 0.1093, 0.4055, 0.1141, 0.3547, 0.06626, 0.3459, 0.06297, 0.3684, 0.1092, 0.379, 0.06626, 0.3459, 0.03489, 0.338, 0.0322, 0.361, 0.06297, 0.3684, 0.5888, 0.6926, 0.6103, 0.7194, 0.6157, 0.6956, 0.606, 0.6713, 0.5806, 0.7219, 0.6023, 0.7369, 0.6103, 0.7194, 0.5888, 0.6926, 0.6023, 0.7369, 0.6298, 0.755, 0.6321, 0.7341, 0.6103, 0.7194, 0.5758, 0.7433, 0.6042, 0.7614, 0.6023, 0.7369, 0.5806, 0.7219, 0.5694, 0.7785, 0.6013, 0.7861, 0.6042, 0.7614, 0.5758, 0.7433, 0.6013, 0.7861, 0.6337, 0.7948, 0.6327, 0.7748, 0.6042, 0.7614, 0.6327, 0.7748, 0.6668, 0.7823, 0.6633, 0.7646, 0.6298, 0.755, 0.6337, 0.7948, 0.6693, 0.7995, 0.6668, 0.7823, 0.6327, 0.7748, 0.3287, 0.4233, 0.3123, 0.4139, 0.3086, 0.4219, 0.3252, 0.4311, 0.399, 0.4048, 0.3874, 0.3934, 0.3776, 0.4051, 0.3891, 0.415, 0.4122, 0.3926, 0.4, 0.3786, 0.3874, 0.3934, 0.399, 0.4048, 0.4, 0.3786, 0.3855, 0.3652, 0.3742, 0.3819, 0.3874, 0.3934, 0.4262, 0.3791, 0.4126, 0.3632, 0.4, 0.3786, 0.4122, 0.3926, 0.4414, 0.3591, 0.4259, 0.3424, 0.4126, 0.3632, 0.4262, 0.3791, 0.4259, 0.3424, 0.409, 0.3273, 0.3966, 0.348, 0.4126, 0.3632, 0.3966, 0.348, 0.3817, 0.3353, 0.3704, 0.3523, 0.3855, 0.3652, 0.409, 0.3273, 0.3938, 0.3147, 0.3817, 0.3353, 0.3966, 0.348, 0.3938, 0.3147, 0.3793, 0.3031, 0.3684, 0.3239, 0.3817, 0.3353, 0.2281, 0.2931, 0.1969, 0.2772, 0.1867, 0.2962, 0.2173, 0.3107, 0.2419, 0.2746, 0.2096, 0.2575, 0.1969, 0.2772, 0.2281, 0.2931, 0.2096, 0.2575, 0.1785, 0.2383, 0.1659, 0.2592, 0.1969, 0.2772, 0.2608, 0.2544, 0.2253, 0.2367, 0.2096, 0.2575, 0.2419, 0.2746, 0.2809, 0.2348, 0.2434, 0.2165, 0.2253, 0.2367, 0.2608, 0.2544, 0.2434, 0.2165, 0.2082, 0.1963, 0.1928, 0.2173, 0.2253, 0.2367, 0.1928, 0.2173, 0.1541, 0.1988, 0.1399, 0.2208, 0.1785, 0.2383, 0.2082, 0.1963, 0.1685, 0.1768, 0.1541, 0.1988, 0.1928, 0.2173, 0.1685, 0.1768, 0.1449, 0.1607, 0.1302, 0.1834, 0.1541, 0.1988, 0.3022, 0.4393, 0.2837, 0.4342, 0.2849, 0.4461, 0.3025, 0.4498, 0.3046, 0.4299, 0.285, 0.423, 0.2837, 0.4342, 0.3022, 0.4393, 0.285, 0.423, 0.2607, 0.4187, 0.2595, 0.4324, 0.2837, 0.4342, 0.3086, 0.4219, 0.2889, 0.4124, 0.285, 0.423, 0.3046, 0.4299, 0.3123, 0.4139, 0.292, 0.4016, 0.2889, 0.4124, 0.3086, 0.4219, 0.292, 0.4016, 0.2652, 0.3899, 0.2632, 0.4045, 0.2889, 0.4124, 0.2632, 0.4045, 0.2308, 0.3999, 0.2311, 0.4181, 0.2607, 0.4187, 0.2652, 0.3899, 0.2304, 0.3815, 0.2308, 0.3999, 0.2632, 0.4045, 0.2304, 0.3815, 0.1914, 0.3755, 0.1932, 0.3964, 0.2308, 0.3999, 0.3155, 0.403, 0.2946, 0.3891, 0.292, 0.4016, 0.3123, 0.4139, 0.3169, 0.3903, 0.2957, 0.3755, 0.2946, 0.3891, 0.3155, 0.403, 0.2957, 0.3755, 0.2676, 0.36, 0.2662, 0.375, 0.2946, 0.3891, 0.3211, 0.3777, 0.3008, 0.3629, 0.2957, 0.3755, 0.3169, 0.3903, 0.3297, 0.366, 0.3101, 0.3515, 0.3008, 0.3629, 0.3211, 0.3777, 0.3101, 0.3515, 0.284, 0.336, 0.274, 0.3475, 0.3008, 0.3629, 0.274, 0.3475, 0.2422, 0.3333, 0.235, 0.3472, 0.2676, 0.36, 0.284, 0.336, 0.2521, 0.3197, 0.2422, 0.3333, 0.274, 0.3475, 0.2521, 0.3197, 0.2173, 0.3107, 0.2083, 0.3265, 0.2422, 0.3333, 0.1947, 0.3574, 0.1621, 0.3473, 0.154, 0.3658, 0.1914, 0.3755, 0.2006, 0.3413, 0.1706, 0.3304, 0.1621, 0.3473, 0.1947, 0.3574, 0.1706, 0.3304, 0.1369, 0.3171, 0.1252, 0.3357, 0.1621, 0.3473, 0.2083, 0.3265, 0.1785, 0.3138, 0.1706, 0.3304, 0.2006, 0.3413, 0.2173, 0.3107, 0.1867, 0.2962, 0.1785, 0.3138, 0.2083, 0.3265, 0.1867, 0.2962, 0.1553, 0.2793, 0.1463, 0.2979, 0.1785, 0.3138, 0.1463, 0.2979, 0.1036, 0.2847, 0.09105, 0.3057, 0.1369, 0.3171, 0.1553, 0.2793, 0.1147, 0.2647, 0.1036, 0.2847, 0.1463, 0.2979, 0.1147, 0.2647, 0.08813, 0.2494, 0.0748, 0.2699, 0.1036, 0.2847, 0.4816, 0.7033, 0.5082, 0.7117, 0.5103, 0.6796, 0.4832, 0.6767, 0.5082, 0.7117, 0.5373, 0.7041, 0.5358, 0.6781, 0.5103, 0.6796, 0.4807, 0.7272, 0.5091, 0.7373, 0.5082, 0.7117, 0.4816, 0.7033, 0.485, 0.7474, 0.5104, 0.7637, 0.5091, 0.7373, 0.4807, 0.7272, 0.5104, 0.7637, 0.5316, 0.7621, 0.5344, 0.7332, 0.5091, 0.7373, 0.5344, 0.7332, 0.5588, 0.7337, 0.5618, 0.7023, 0.5373, 0.7041, 0.5316, 0.7621, 0.5545, 0.7643, 0.5588, 0.7337, 0.5344, 0.7332, 0.5545, 0.7643, 0.5694, 0.7785, 0.5758, 0.7433, 0.5588, 0.7337, 0.4802, 0.7728, 0.5051, 0.7925, 0.5104, 0.7637, 0.485, 0.7474, 0.5012, 0.8186, 0.5258, 0.8204, 0.5288, 0.7908, 0.5051, 0.7925, 0.4646, 0.8042, 0.5012, 0.8186, 0.5051, 0.7925, 0.4802, 0.7728, 0.4658, 0.8642, 0.4889, 0.8752, 0.4969, 0.8455, 0.465, 0.8276, 0.4889, 0.8752, 0.5175, 0.8756, 0.5236, 0.8485, 0.4969, 0.8455, 0.5236, 0.8485, 0.55, 0.8514, 0.5498, 0.8246, 0.5258, 0.8204, 0.5175, 0.8756, 0.5471, 0.8773, 0.55, 0.8514, 0.5236, 0.8485, 0.5471, 0.8773, 0.5754, 0.8802, 0.5764, 0.8546, 0.55, 0.8514, 0.5685, 0.8055, 0.6011, 0.8102, 0.6013, 0.7861, 0.5694, 0.7785, 0.5744, 0.8293, 0.6056, 0.8335, 0.6011, 0.8102, 0.5685, 0.8055, 0.6056, 0.8335, 0.6417, 0.8385, 0.6368, 0.817, 0.6011, 0.8102, 0.5764, 0.8546, 0.6071, 0.8578, 0.6056, 0.8335, 0.5744, 0.8293, 0.5754, 0.8802, 0.6056, 0.8843, 0.6071, 0.8578, 0.5764, 0.8546, 0.6056, 0.8843, 0.6395, 0.8883, 0.642, 0.8614, 0.6071, 0.8578, 0.642, 0.8614, 0.6869, 0.8656, 0.6831, 0.8417, 0.6417, 0.8385, 0.6395, 0.8883, 0.6852, 0.8934, 0.6869, 0.8656, 0.642, 0.8614, 0.347, 0.3799, 0.3297, 0.366, 0.3211, 0.3777, 0.3388, 0.3909, 0.4464, 0.4453, 0.4398, 0.4336, 0.4231, 0.4414, 0.429, 0.4526, 0.4703, 0.4369, 0.4611, 0.4236, 0.4398, 0.4336, 0.4464, 0.4453, 0.4611, 0.4236, 0.4401, 0.4141, 0.4246, 0.4242, 0.4398, 0.4336, 0.5007, 0.4222, 0.4837, 0.4106, 0.4611, 0.4236, 0.4703, 0.4369, 0.5274, 0.4007, 0.5078, 0.392, 0.4837, 0.4106, 0.5007, 0.4222, 0.5078, 0.392, 0.4777, 0.3854, 0.4575, 0.4022, 0.4837, 0.4106, 0.4575, 0.4022, 0.4388, 0.3932, 0.4236, 0.4052, 0.4401, 0.4141, 0.4777, 0.3854, 0.4568, 0.3749, 0.4388, 0.3932, 0.4575, 0.4022, 0.4568, 0.3749, 0.4414, 0.3591, 0.4262, 0.3791, 0.4388, 0.3932, 0.548, 0.3783, 0.526, 0.3705, 0.5078, 0.392, 0.5274, 0.4007, 0.5582, 0.355, 0.5357, 0.3491, 0.526, 0.3705, 0.548, 0.3783, 0.5357, 0.3491, 0.5055, 0.3386, 0.4932, 0.3637, 0.526, 0.3705, 0.5622, 0.3329, 0.5428, 0.3239, 0.5357, 0.3491, 0.5582, 0.355, 0.5645, 0.3135, 0.5507, 0.3029, 0.5428, 0.3239, 0.5622, 0.3329, 0.5507, 0.3029, 0.5293, 0.2845, 0.5175, 0.3084, 0.5428, 0.3239, 0.5175, 0.3084, 0.4959, 0.2881, 0.4841, 0.3204, 0.5055, 0.3386, 0.5293, 0.2845, 0.5061, 0.263, 0.4959, 0.2881, 0.5175, 0.3084, 0.5061, 0.263, 0.4806, 0.2432, 0.4731, 0.2692, 0.4959, 0.2881, 0.4534, 0.3321, 0.4362, 0.3165, 0.4259, 0.3424, 0.4414, 0.3591, 0.4653, 0.3016, 0.4471, 0.2857, 0.4362, 0.3165, 0.4534, 0.3321, 0.4471, 0.2857, 0.4286, 0.2716, 0.4185, 0.3029, 0.4362, 0.3165, 0.4731, 0.2692, 0.453, 0.2526, 0.4471, 0.2857, 0.4653, 0.3016, 0.4806, 0.2432, 0.4589, 0.2254, 0.453, 0.2526, 0.4731, 0.2692, 0.4589, 0.2254, 0.4396, 0.2088, 0.434, 0.2369, 0.453, 0.2526, 0.434, 0.2369, 0.4175, 0.2226, 0.4127, 0.2588, 0.4286, 0.2716, 0.4396, 0.2088, 0.4219, 0.1935, 0.4175, 0.2226, 0.434, 0.2369, 0.4219, 0.1935, 0.4015, 0.1784, 0.399, 0.2084, 0.4175, 0.2226, 0.3421, 0.3548, 0.3231, 0.3406, 0.3101, 0.3515, 0.3297, 0.366, 0.3567, 0.3405, 0.3387, 0.3277, 0.3231, 0.3406, 0.3421, 0.3548, 0.3387, 0.3277, 0.3123, 0.3108, 0.2965, 0.324, 0.3231, 0.3406, 0.3684, 0.3239, 0.3517, 0.3114, 0.3387, 0.3277, 0.3567, 0.3405, 0.3793, 0.3031, 0.3629, 0.2903, 0.3517, 0.3114, 0.3684, 0.3239, 0.3629, 0.2903, 0.3418, 0.2723, 0.3283, 0.294, 0.3517, 0.3114, 0.3283, 0.294, 0.2962, 0.2727, 0.2775, 0.2899, 0.3123, 0.3108, 0.3418, 0.2723, 0.3144, 0.2533, 0.2962, 0.2727, 0.3283, 0.294, 0.3144, 0.2533, 0.2809, 0.2348, 0.2608, 0.2544, 0.2962, 0.2727, 0.3876, 0.2777, 0.3708, 0.2634, 0.3629, 0.2903, 0.3793, 0.3031, 0.3957, 0.2453, 0.3761, 0.2299, 0.3708, 0.2634, 0.3876, 0.2777, 0.3761, 0.2299, 0.3512, 0.2108, 0.3498, 0.2451, 0.3708, 0.2634, 0.399, 0.2084, 0.3765, 0.1926, 0.3761, 0.2299, 0.3957, 0.2453, 0.4015, 0.1784, 0.3767, 0.1616, 0.3765, 0.1926, 0.399, 0.2084, 0.3767, 0.1616, 0.3467, 0.1429, 0.348, 0.1739, 0.3765, 0.1926, 0.348, 0.1739, 0.3181, 0.1546, 0.3236, 0.1932, 0.3512, 0.2108, 0.3467, 0.1429, 0.3161, 0.1232, 0.3181, 0.1546, 0.348, 0.1739, 0.3161, 0.1232, 0.2873, 0.1058, 0.2909, 0.1385, 0.3181, 0.1546, 0.2951, 0.212, 0.2621, 0.1943, 0.2434, 0.2165, 0.2809, 0.2348, 0.2964, 0.1782, 0.2711, 0.1648, 0.2621, 0.1943, 0.2951, 0.212, 0.2711, 0.1648, 0.242, 0.1494, 0.2271, 0.1739, 0.2621, 0.1943, 0.2909, 0.1385, 0.2679, 0.1269, 0.2711, 0.1648, 0.2964, 0.1782, 0.2873, 0.1058, 0.2618, 0.09285, 0.2679, 0.1269, 0.2909, 0.1385, 0.2618, 0.09285, 0.2399, 0.08479, 0.2449, 0.1171, 0.2679, 0.1269, 0.2449, 0.1171, 0.2197, 0.104, 0.2052, 0.1292, 0.242, 0.1494, 0.2399, 0.08479, 0.2223, 0.07904, 0.2197, 0.104, 0.2449, 0.1171, 0.2223, 0.07904, 0.2102, 0.07505, 0.2012, 0.09047, 0.2197, 0.104, 0.4832, 0.6767, 0.5103, 0.6796, 0.4871, 0.6568, 0.5103, 0.6796, 0.4957, 0.6323, 0.4871, 0.6568, 0.5103, 0.6796, 0.5198, 0.6441, 0.4957, 0.6323, 0.465, 0.8276, 0.4969, 0.8455, 0.5012, 0.8186, 0.4646, 0.8042, 0.441, 0.8212, 0.465, 0.8276, 0.4646, 0.8042, 0.9719, 0.6823, 0.9704, 0.7101, 0.9919, 0.7091, 0.9925, 0.6774, 0.9234, 0.5332, 0.9206, 0.5564, 0.9791, 0.5503, 0.9824, 0.52, 0.8314, 0.5507, 0.8479, 0.5594, 0.8484, 0.5392, 0.8393, 0.6537, 0.8563, 0.6899, 0.8519, 0.6312, 0.9482, 0.5889, 0.9658, 0.6396, 0.9953, 0.632, 0.9921, 0.584, 0.8733, 0.5792, 0.8814, 0.6099, 0.9222, 0.6259, 0.9024, 0.5835, 0.8912, 0.6537, 0.8934, 0.7007, 0.9319, 0.7083, 0.9353, 0.6715, 0.9554, 0.4404, 0.9396, 0.4985, 0.9883, 0.4858, 0.9894, 0.4425, 0.8876, 0.4483, 0.8745, 0.5144, 0.8958, 0.5143, 0.9185, 0.4458, 0.8749, 0.5421, 0.8746, 0.5549, 0.8871, 0.5539, 0.8869, 0.5419, 0.83, 0.4837, 0.846, 0.5082, 0.8515, 0.457, 0.7618, 0.4894, 0.769, 0.4997, 0.7922, 0.5052, 0.7931, 0.4831, 0.7643, 0.5484, 0.7718, 0.5615, 0.7924, 0.5587, 0.7841, 0.5488, 0.8343, 0.5902, 0.8452, 0.5965, 0.8496, 0.5768, 0.7892, 0.6017, 0.7904, 0.6128, 0.8165, 0.6024, 0.8158, 0.5945, 0.7963, 0.6776, 0.7889, 0.7142, 0.8065, 0.696, 0.8129, 0.6575, 0.9658, 0.6396, 0.9719, 0.6823, 0.9925, 0.6774, 0.9953, 0.632, 0.9222, 0.6259, 0.9353, 0.6715, 0.9719, 0.6823, 0.9658, 0.6396, 0.9353, 0.6715, 0.9319, 0.7083, 0.9704, 0.7101, 0.9719, 0.6823, 0.9396, 0.4985, 0.9234, 0.5332, 0.9824, 0.52, 0.9883, 0.4858, 0.8958, 0.5143, 0.8869, 0.5419, 0.9234, 0.5332, 0.9396, 0.4985, 0.8869, 0.5419, 0.8871, 0.5539, 0.9206, 0.5564, 0.9234, 0.5332, 0.8241, 0.5232, 0.8484, 0.5392, 0.846, 0.5082, 0.8046, 0.5219, 0.8041, 0.5363, 0.8234, 0.5374, 0.8241, 0.5232, 0.8082, 0.5482, 0.8138, 0.5588, 0.8317, 0.5638, 0.8314, 0.5507, 0.8355, 0.6099, 0.8519, 0.6312, 0.8452, 0.5965, 0.8227, 0.6146, 0.8217, 0.6349, 0.8349, 0.6312, 0.8355, 0.6099, 0.8255, 0.6525, 0.822, 0.6891, 0.8361, 0.69, 0.8393, 0.6537, 0.9206, 0.5564, 0.9482, 0.5889, 0.9921, 0.584, 0.9791, 0.5503, 0.8871, 0.5539, 0.9024, 0.5835, 0.9482, 0.5889, 0.9206, 0.5564, 0.9024, 0.5835, 0.9222, 0.6259, 0.9658, 0.6396, 0.9482, 0.5889, 0.8746, 0.5549, 0.8733, 0.5792, 0.9024, 0.5835, 0.8871, 0.5539, 0.8479, 0.5594, 0.8496, 0.5768, 0.8733, 0.5792, 0.8746, 0.5549, 0.8496, 0.5768, 0.8452, 0.5965, 0.8814, 0.6099, 0.8733, 0.5792, 0.8814, 0.6099, 0.8912, 0.6537, 0.9353, 0.6715, 0.9222, 0.6259, 0.8452, 0.5965, 0.8519, 0.6312, 0.8912, 0.6537, 0.8814, 0.6099, 0.8519, 0.6312, 0.8563, 0.6899, 0.8934, 0.7007, 0.8912, 0.6537, 0.9629, 0.3909, 0.9554, 0.4404, 0.9894, 0.4425, 0.9866, 0.4084, 0.9331, 0.3695, 0.9185, 0.4458, 0.9554, 0.4404, 0.9629, 0.3909, 0.9185, 0.4458, 0.8958, 0.5143, 0.9396, 0.4985, 0.9554, 0.4404, 0.8999, 0.3732, 0.8876, 0.4483, 0.9185, 0.4458, 0.9331, 0.3695, 0.8597, 0.3972, 0.8515, 0.457, 0.8876, 0.4483, 0.8999, 0.3732, 0.8515, 0.457, 0.846, 0.5082, 0.8745, 0.5144, 0.8876, 0.4483, 0.8745, 0.5144, 0.8749, 0.5421, 0.8869, 0.5419, 0.8958, 0.5143, 0.846, 0.5082, 0.8484, 0.5392, 0.8749, 0.5421, 0.8745, 0.5144, 0.8484, 0.5392, 0.8479, 0.5594, 0.8746, 0.5549, 0.8749, 0.5421, 0.8337, 0.4337, 0.8515, 0.457, 0.8597, 0.3972, 0.816, 0.4365, 0.8141, 0.4585, 0.8304, 0.4579, 0.8337, 0.4337, 0.8099, 0.4833, 0.8063, 0.5062, 0.8229, 0.5071, 0.83, 0.4837, 0.7638, 0.4472, 0.7576, 0.4732, 0.7962, 0.4605, 0.7998, 0.4377, 0.3053, 0.557, 0.3246, 0.5506, 0.3232, 0.5203, 0.3047, 0.5227, 0.3383, 0.5468, 0.3505, 0.5371, 0.3518, 0.509, 0.3389, 0.5159, 0.767, 0.5174, 0.7645, 0.5346, 0.7845, 0.5366, 0.79, 0.5211, 0.3611, 0.5336, 0.3783, 0.5281, 0.3828, 0.5039, 0.3663, 0.5045, 0.3963, 0.5295, 0.4148, 0.5318, 0.4144, 0.5053, 0.3983, 0.5035, 0.8331, 0.5758, 0.8496, 0.5768, 0.8479, 0.5594, 0.8205, 0.5721, 0.8248, 0.584, 0.8328, 0.5844, 0.8331, 0.5758, 0.8343, 0.5902, 0.826, 0.5918, 0.8335, 0.5956, 0.8032, 0.57, 0.7865, 0.5753, 0.8108, 0.5847, 0.4314, 0.5288, 0.4421, 0.5341, 0.4433, 0.502, 0.4293, 0.5017, 0.4536, 0.5359, 0.4667, 0.5477, 0.4671, 0.5094, 0.4549, 0.5064, 0.7828, 0.6321, 0.7861, 0.6492, 0.8084, 0.6387, 0.809, 0.6206, 0.4808, 0.5441, 0.5001, 0.541, 0.5065, 0.5146, 0.4841, 0.5137, 0.7422, 0.7014, 0.7479, 0.723, 0.769, 0.7186, 0.7688, 0.6922, 0.8198, 0.7359, 0.7994, 0.7384, 0.7984, 0.7712, 0.8211, 0.7663, 0.9319, 0.7083, 0.8934, 0.7007, 0.9058, 0.7503, 0.9439, 0.7577, 0.9704, 0.7101, 0.9319, 0.7083, 0.9439, 0.7577, 0.9777, 0.763, 0.8646, 0.7477, 0.8563, 0.6899, 0.8392, 0.7307, 0.8934, 0.7007, 0.8563, 0.6899, 0.8646, 0.7477, 0.9058, 0.7503, 0.9919, 0.7091, 0.9704, 0.7101, 0.9777, 0.763, 0.9957, 0.7567, 0.8065, 0.696, 0.7889, 0.7142, 0.7994, 0.7384, 0.8999, 0.3732, 0.9331, 0.3695, 0.922, 0.3207, 0.8937, 0.3121, 0.8284, 0.4067, 0.8206, 0.3578, 0.8005, 0.3916, 0.7381, 0.3973, 0.8005, 0.3916, 0.7867, 0.3527, 0.7539, 0.3529, 0.8597, 0.3972, 0.8999, 0.3732, 0.8937, 0.3121, 0.8566, 0.3333, 0.8284, 0.4067, 0.8597, 0.3972, 0.8566, 0.3333, 0.8206, 0.3578, 0.2803, 0.5331, 0.248, 0.5512, 0.274, 0.5653, 0.7867, 0.3527, 0.8206, 0.3578, 0.8136, 0.3018, 0.7739, 0.3134, 0.8566, 0.3333, 0.8937, 0.3121, 0.8787, 0.2771, 0.8487, 0.2883, 0.8206, 0.3578, 0.8566, 0.3333, 0.8487, 0.2883, 0.8136, 0.3018, 0.7867, 0.3527, 0.7739, 0.3134, 0.7539, 0.3529, 0.7576, 0.4732, 0.7618, 0.4894, 0.7931, 0.4831, 0.7962, 0.4605, 0.7223, 0.4686, 0.7282, 0.4842, 0.7618, 0.4894, 0.7576, 0.4732, 0.7282, 0.4842, 0.7346, 0.4988, 0.769, 0.4997, 0.7618, 0.4894, 0.7645, 0.5346, 0.7643, 0.5484, 0.7841, 0.5488, 0.7845, 0.5366, 0.7378, 0.5327, 0.7388, 0.5495, 0.7643, 0.5484, 0.7645, 0.5346, 0.7388, 0.5495, 0.739, 0.5674, 0.7718, 0.5615, 0.7643, 0.5484, 0.7866, 0.5894, 0.7892, 0.6017, 0.8158, 0.5945, 0.8108, 0.5847, 0.7477, 0.5985, 0.7473, 0.6117, 0.7892, 0.6017, 0.7866, 0.5894, 0.7473, 0.6117, 0.7489, 0.6251, 0.7904, 0.6128, 0.7892, 0.6017, 0.7861, 0.6492, 0.7963, 0.6776, 0.8129, 0.6575, 0.8084, 0.6387, 0.7603, 0.6688, 0.7688, 0.6922, 0.7963, 0.6776, 0.7861, 0.6492, 0.7688, 0.6922, 0.769, 0.7186, 0.7889, 0.7142, 0.7963, 0.6776, 0.8063, 0.5062, 0.8046, 0.5219, 0.8241, 0.5232, 0.8229, 0.5071, 0.7922, 0.5052, 0.79, 0.5211, 0.8046, 0.5219, 0.8063, 0.5062, 0.79, 0.5211, 0.7845, 0.5366, 0.8041, 0.5363, 0.8046, 0.5219, 0.8041, 0.5363, 0.8082, 0.5482, 0.8234, 0.5374, 0.7845, 0.5366, 0.7841, 0.5488, 0.8082, 0.5482, 0.8041, 0.5363, 0.7841, 0.5488, 0.7924, 0.5587, 0.8082, 0.5482, 0.8261, 0.5983, 0.8227, 0.6146, 0.8355, 0.6099, 0.8335, 0.5956, 0.8165, 0.6024, 0.809, 0.6206, 0.8227, 0.6146, 0.8261, 0.5983, 0.809, 0.6206, 0.8084, 0.6387, 0.8217, 0.6349, 0.8227, 0.6146, 0.8217, 0.6349, 0.8255, 0.6525, 0.8393, 0.6537, 0.8349, 0.6312, 0.8084, 0.6387, 0.8129, 0.6575, 0.8255, 0.6525, 0.8217, 0.6349, 0.8129, 0.6575, 0.8065, 0.696, 0.822, 0.6891, 0.8255, 0.6525, 0.814, 0.415, 0.816, 0.4365, 0.8337, 0.4337, 0.8284, 0.4067, 0.7969, 0.4177, 0.7998, 0.4377, 0.816, 0.4365, 0.814, 0.415, 0.7998, 0.4377, 0.7962, 0.4605, 0.8141, 0.4585, 0.816, 0.4365, 0.8141, 0.4585, 0.8099, 0.4833, 0.83, 0.4837, 0.8304, 0.4579, 0.7962, 0.4605, 0.7931, 0.4831, 0.8099, 0.4833, 0.8141, 0.4585, 0.7931, 0.4831, 0.7922, 0.5052, 0.8063, 0.5062, 0.8099, 0.4833, 0.7457, 0.4287, 0.7638, 0.4472, 0.7998, 0.4377, 0.7969, 0.4177, 0.7196, 0.4486, 0.7638, 0.4472, 0.7457, 0.4287, 0.7196, 0.4486, 0.7223, 0.4686, 0.7576, 0.4732, 0.7638, 0.4472, 0.274, 0.5653, 0.3053, 0.557, 0.3047, 0.5227, 0.2803, 0.5331, 0.2746, 0.592, 0.3031, 0.5849, 0.2983, 0.5706, 0.2983, 0.5706, 0.3178, 0.5634, 0.3246, 0.5506, 0.3053, 0.557, 0.3246, 0.5506, 0.3383, 0.5468, 0.3389, 0.5159, 0.3232, 0.5203, 0.3031, 0.5849, 0.3395, 0.572, 0.3339, 0.5605, 0.4331, 0.5569, 0.4421, 0.5341, 0.4314, 0.5288, 0.769, 0.4997, 0.767, 0.5174, 0.79, 0.5211, 0.7922, 0.5052, 0.7346, 0.4988, 0.7375, 0.5149, 0.767, 0.5174, 0.769, 0.4997, 0.7375, 0.5149, 0.7378, 0.5327, 0.7645, 0.5346, 0.767, 0.5174, 0.3505, 0.5371, 0.3611, 0.5336, 0.3663, 0.5045, 0.3518, 0.509, 0.704, 0.4218, 0.7196, 0.4486, 0.7457, 0.4287, 0.6967, 0.379, 0.704, 0.4218, 0.7381, 0.3973, 0.3783, 0.5281, 0.3963, 0.5295, 0.3983, 0.5035, 0.3828, 0.5039, 0.8138, 0.5588, 0.8205, 0.5721, 0.8331, 0.5758, 0.8317, 0.5638, 0.7924, 0.5587, 0.8032, 0.57, 0.8205, 0.5721, 0.8138, 0.5588, 0.8032, 0.57, 0.8108, 0.5847, 0.8248, 0.584, 0.8205, 0.5721, 0.8248, 0.584, 0.826, 0.5918, 0.8343, 0.5902, 0.8328, 0.5844, 0.8248, 0.584, 0.8108, 0.5847, 0.826, 0.5918, 0.8158, 0.5945, 0.8165, 0.6024, 0.8261, 0.5983, 0.826, 0.5918, 0.7718, 0.5615, 0.7865, 0.5753, 0.7924, 0.5587, 0.7718, 0.5615, 0.739, 0.5674, 0.7865, 0.5753, 0.7445, 0.5837, 0.7477, 0.5985, 0.7865, 0.5753, 0.4148, 0.5318, 0.4314, 0.5288, 0.4293, 0.5017, 0.4144, 0.5053, 0.4115, 0.556, 0.4331, 0.5569, 0.4314, 0.5288, 0.4148, 0.5318, 0.4569, 0.5648, 0.4667, 0.5477, 0.4536, 0.5359, 0.4421, 0.5341, 0.4536, 0.5359, 0.4433, 0.502, 0.4331, 0.5569, 0.4569, 0.5648, 0.4536, 0.5359, 0.4421, 0.5341, 0.4752, 0.5742, 0.4944, 0.5683, 0.5001, 0.541, 0.4808, 0.5441, 0.7904, 0.6128, 0.7828, 0.6321, 0.809, 0.6206, 0.8165, 0.6024, 0.7489, 0.6251, 0.7503, 0.6449, 0.7828, 0.6321, 0.7904, 0.6128, 0.7503, 0.6449, 0.7603, 0.6688, 0.7861, 0.6492, 0.7828, 0.6321, 0.4667, 0.5477, 0.4808, 0.5441, 0.4841, 0.5137, 0.4671, 0.5094, 0.4569, 0.5648, 0.4752, 0.5742, 0.4667, 0.5477, 0.6967, 0.379, 0.7381, 0.3973, 0.7225, 0.3418, 0.7318, 0.6824, 0.7422, 0.7014, 0.7688, 0.6922, 0.7603, 0.6688, 0.7018, 0.6952, 0.7164, 0.7113, 0.7422, 0.7014, 0.7318, 0.6824, 0.7164, 0.7113, 0.7479, 0.723, 0.7422, 0.7014, 0.8392, 0.7307, 0.8198, 0.7359, 0.8211, 0.7663, 0.8407, 0.7568, 0.8361, 0.69, 0.822, 0.6891, 0.8198, 0.7359, 0.8392, 0.7307, 0.822, 0.6891, 0.8065, 0.696, 0.7994, 0.7384, 0.8198, 0.7359, 0.7994, 0.7384, 0.775, 0.7391, 0.7984, 0.7712, 0.7994, 0.7384, 0.7889, 0.7142, 0.775, 0.7391, 0.7889, 0.7142, 0.769, 0.7186, 0.775, 0.7391, 0.7969, 0.4177, 0.814, 0.415, 0.8005, 0.3916, 0.7381, 0.3973, 0.7539, 0.3529, 0.7225, 0.3418, 0.704, 0.4218, 0.7457, 0.4287, 0.7381, 0.3973, 0.7457, 0.4287, 0.7969, 0.4177, 0.8005, 0.3916, 0.7381, 0.3973, 0.8646, 0.7477, 0.8392, 0.7307, 0.8407, 0.7568, 0.8563, 0.6899, 0.8361, 0.69, 0.8392, 0.7307, 0.8393, 0.6537, 0.8361, 0.69, 0.8563, 0.6899, 0.8349, 0.6312, 0.8393, 0.6537, 0.8519, 0.6312, 0.8355, 0.6099, 0.8349, 0.6312, 0.8519, 0.6312, 0.8335, 0.5956, 0.8355, 0.6099, 0.8452, 0.5965, 0.8343, 0.5902, 0.8335, 0.5956, 0.8452, 0.5965, 0.8328, 0.5844, 0.8343, 0.5902, 0.8496, 0.5768, 0.8241, 0.5232, 0.8234, 0.5374, 0.8484, 0.5392, 0.8229, 0.5071, 0.8241, 0.5232, 0.846, 0.5082, 0.8337, 0.4337, 0.8304, 0.4579, 0.8515, 0.457, 0.8284, 0.4067, 0.8337, 0.4337, 0.8597, 0.3972, 0.8314, 0.5507, 0.8317, 0.5638, 0.8479, 0.5594, 0.8234, 0.5374, 0.8314, 0.5507, 0.8484, 0.5392, 0.83, 0.4837, 0.8229, 0.5071, 0.846, 0.5082, 0.8304, 0.4579, 0.83, 0.4837, 0.8515, 0.457, 0.8331, 0.5758, 0.8328, 0.5844, 0.8496, 0.5768, 0.8317, 0.5638, 0.8331, 0.5758, 0.8479, 0.5594, 0.814, 0.415, 0.8284, 0.4067, 0.8005, 0.3916, 0.8206, 0.3578, 0.7867, 0.3527, 0.8005, 0.3916, 0.7739, 0.3134, 0.7225, 0.3418, 0.7539, 0.3529, 0.769, 0.7186, 0.7479, 0.723, 0.775, 0.7391, 0.4957, 0.6323, 0.5147, 0.5927, 0.4913, 0.5986, 0.2741, 0.5761, 0.2746, 0.592, 0.2983, 0.5706, 0.274, 0.5653, 0.248, 0.5512, 0.2453, 0.5687, 0.6967, 0.379, 0.7225, 0.3418, 0.6769, 0.3733, 0.3541, 0.553, 0.3611, 0.5336, 0.3505, 0.5371, 0.274, 0.5653, 0.2453, 0.5687, 0.2741, 0.5761, 0.3178, 0.5634, 0.3031, 0.5849, 0.3339, 0.5605, 0.2741, 0.5761, 0.2983, 0.5706, 0.3053, 0.557, 0.274, 0.5653, 0.3541, 0.553, 0.3773, 0.5524, 0.3783, 0.5281, 0.3611, 0.5336, 0.3178, 0.5634, 0.3339, 0.5605, 0.3383, 0.5468, 0.3246, 0.5506, 0.3339, 0.5605, 0.3541, 0.553, 0.3383, 0.5468, 0.4752, 0.5742, 0.4808, 0.5441, 0.4667, 0.5477, 0.826, 0.5918, 0.8261, 0.5983, 0.8335, 0.5956, 0.8108, 0.5847, 0.8158, 0.5945, 0.826, 0.5918, 0.739, 0.5674, 0.7445, 0.5837, 0.7865, 0.5753, 0.7865, 0.5753, 0.7866, 0.5894, 0.8108, 0.5847, 0.7477, 0.5985, 0.7866, 0.5894, 0.7865, 0.5753, 0.8082, 0.5482, 0.8314, 0.5507, 0.8234, 0.5374, 0.4536, 0.5359, 0.4549, 0.5064, 0.4433, 0.502, 0.7865, 0.5753, 0.8032, 0.57, 0.7924, 0.5587, 0.7924, 0.5587, 0.8138, 0.5588, 0.8082, 0.5482, 0.2325, 0.7627, 0.2255, 0.7852, 0.2455, 0.7697, 0.5007, 0.4222, 0.4703, 0.4369, 0.4874, 0.4446, 0.5181, 0.43, 0.3124, 0.7948, 0.2743, 0.7872, 0.2685, 0.8199, 0.293, 0.827, 0.4464, 0.4453, 0.429, 0.4526, 0.4541, 0.4584, 0.4681, 0.452, 0.4658, 0.8642, 0.465, 0.8276, 0.4193, 0.8591, 0.4188, 0.8868, 0.3291, 0.8013, 0.3124, 0.7948, 0.293, 0.827, 0.3068, 0.8322, 0.5274, 0.4007, 0.5007, 0.4222, 0.5181, 0.43, 0.5458, 0.4054, 0.3594, 0.8116, 0.3436, 0.8075, 0.3188, 0.8371, 0.3321, 0.8405, 0.5622, 0.3329, 0.5582, 0.355, 0.574, 0.362, 0.5783, 0.3431, 0.441, 0.8212, 0.4361, 0.8139, 0.3933, 0.8442, 0.401, 0.8533, 0.2255, 0.7852, 0.1956, 0.8019, 0.1989, 0.833, 0.2184, 0.8145, 0.2614, 0.7936, 0.2455, 0.7697, 0.2373, 0.8062, 0.2524, 0.8252, 0.2743, 0.7872, 0.2614, 0.7936, 0.2524, 0.8252, 0.2685, 0.8199, 0.3945, 0.8098, 0.3787, 0.8134, 0.3485, 0.8421, 0.3627, 0.8385, 0.5582, 0.355, 0.548, 0.3783, 0.5648, 0.3844, 0.574, 0.362, 0.465, 0.8276, 0.441, 0.8212, 0.401, 0.8533, 0.4193, 0.8591, 0.2455, 0.7697, 0.2255, 0.7852, 0.2184, 0.8145, 0.2373, 0.8062, 0.548, 0.3783, 0.5274, 0.4007, 0.5458, 0.4054, 0.5648, 0.3844, 0.3436, 0.8075, 0.3291, 0.8013, 0.3068, 0.8322, 0.3188, 0.8371, 0.4059, 0.8133, 0.3945, 0.8098, 0.3627, 0.8385, 0.3707, 0.8429, 0.5645, 0.3135, 0.5622, 0.3329, 0.5783, 0.3431, 0.5813, 0.3269, 0.3787, 0.8134, 0.3594, 0.8116, 0.3321, 0.8405, 0.3485, 0.8421, 0.4703, 0.4369, 0.4464, 0.4453, 0.4681, 0.452, 0.4874, 0.4446, 0.4361, 0.8139, 0.4059, 0.8133, 0.3933, 0.8442, 0.2184, 0.8145, 0.1989, 0.833, 0.189, 0.8565, 0.3485, 0.8421, 0.3321, 0.8405, 0.2792, 0.8898, 0.3181, 0.8897, 0.4874, 0.4446, 0.4681, 0.452, 0.4955, 0.4586, 0.5125, 0.4514, 0.2524, 0.8252, 0.2174, 0.8661, 0.2222, 0.8722, 0.2685, 0.8199, 0.3627, 0.8385, 0.3485, 0.8421, 0.3181, 0.8897, 0.574, 0.362, 0.5648, 0.3844, 0.5838, 0.3879, 0.5919, 0.3695, 0.2524, 0.8252, 0.2373, 0.8062, 0.189, 0.8565, 0.2174, 0.8661, 0.3188, 0.8371, 0.3068, 0.8322, 0.2531, 0.8807, 0.2792, 0.8898, 0.5181, 0.43, 0.4874, 0.4446, 0.5125, 0.4514, 0.5376, 0.4342, 0.5813, 0.3269, 0.5783, 0.3431, 0.5943, 0.3516, 0.5956, 0.3386, 0.3321, 0.8405, 0.3188, 0.8371, 0.2792, 0.8898, 0.4188, 0.8868, 0.4193, 0.8591, 0.3612, 0.9085, 0.4681, 0.452, 0.4541, 0.4584, 0.4838, 0.4656, 0.4955, 0.4586, 0.3933, 0.8442, 0.3233, 0.8911, 0.3506, 0.8985, 0.4193, 0.8591, 0.401, 0.8533, 0.3612, 0.9085, 0.5648, 0.3844, 0.5458, 0.4054, 0.5638, 0.4125, 0.5838, 0.3879, 0.3707, 0.8429, 0.3627, 0.8385, 0.3181, 0.8897, 0.3233, 0.8911, 0.2373, 0.8062, 0.2184, 0.8145, 0.189, 0.8565, 0.3068, 0.8322, 0.293, 0.827, 0.2531, 0.8807, 0.5458, 0.4054, 0.5181, 0.43, 0.5376, 0.4342, 0.5638, 0.4125, 0.401, 0.8533, 0.3933, 0.8442, 0.3506, 0.8985, 0.3612, 0.9085, 0.293, 0.827, 0.2685, 0.8199, 0.2222, 0.8722, 0.2531, 0.8807, 0.5783, 0.3431, 0.574, 0.362, 0.5919, 0.3695, 0.5943, 0.3516, 0.1748, 0.8091, 0.1753, 0.8346, 0.1989, 0.833, 0.1956, 0.8019, 0.07793, 0.8077, 0.06792, 0.7878, 0.05629, 0.8229, 0.07134, 0.8341, 0.1396, 0.8407, 0.1096, 0.8298, 0.1031, 0.8562, 0.1332, 0.8671, 0.09214, 0.8219, 0.07793, 0.8077, 0.07134, 0.8341, 0.08561, 0.8483, 0.1096, 0.8298, 0.09214, 0.8219, 0.08561, 0.8483, 0.1031, 0.8562, 0.06792, 0.7878, 0.05954, 0.776, 0.04509, 0.8151, 0.05629, 0.8229, 0.1753, 0.8346, 0.1396, 0.8407, 0.1332, 0.8671, 0.1622, 0.8618, 0.2206, 0.5669, 0.2453, 0.5687, 0.2252, 0.5251, 0.2206, 0.5669, 0.2252, 0.5251, 0.2052, 0.5561, 0.1863, 0.5463, 0.2052, 0.5561, 0.2252, 0.5251, 0.1914, 0.513, 0.1517, 0.5145, 0.1714, 0.5094, 0.1753, 0.4752, 0.156, 0.4804, 0.1095, 0.5345, 0.1261, 0.5219, 0.1306, 0.4879, 0.1139, 0.4918, 0.1714, 0.5094, 0.1914, 0.513, 0.1978, 0.481, 0.1261, 0.5219, 0.1517, 0.5145, 0.156, 0.4804, 0.1306, 0.4879, 0.1218, 0.556, 0.1472, 0.5486, 0.1517, 0.5145, 0.1261, 0.5219, 0.1668, 0.5436, 0.1863, 0.5463, 0.1914, 0.513, 0.1714, 0.5094, 0.1052, 0.5685, 0.1218, 0.556, 0.1261, 0.5219, 0.1095, 0.5345, 0.1472, 0.5486, 0.1668, 0.5436, 0.1714, 0.5094, 0.1517, 0.5145, 0.1748, 0.8091, 0.1459, 0.8145, 0.1396, 0.8407, 0.1753, 0.8346, 0.1914, 0.513, 0.2252, 0.5251, 0.1978, 0.481, 0.1978, 0.481, 0.1753, 0.4752, 0.1714, 0.5094, 0.07456, 0.7616, 0.06635, 0.7498, 0.05954, 0.776, 0.06792, 0.7878, 0.116, 0.8037, 0.09861, 0.7957, 0.09214, 0.8219, 0.1096, 0.8298, 0.09861, 0.7957, 0.08447, 0.7815, 0.07793, 0.8077, 0.09214, 0.8219, 0.1459, 0.8145, 0.116, 0.8037, 0.1096, 0.8298, 0.1396, 0.8407, 0.08447, 0.7815, 0.07456, 0.7616, 0.06792, 0.7878, 0.07793, 0.8077, 0.1989, 0.833, 0.1753, 0.8346, 0.189, 0.8565, 0.1052, 0.5685, 0.1093, 0.5766, 0.1218, 0.556, 0.07453, 0.7322, 0.05764, 0.7235, 0.06179, 0.7371, 0.02823, 0.6654, 0.03625, 0.6445, 0.01136, 0.6385, 0.003329, 0.6595, 0.06409, 0.5819, 0.08052, 0.5624, 0.04719, 0.5504, 0.03715, 0.5746, 0.05143, 0.6, 0.06409, 0.5819, 0.03715, 0.5746, 0.02659, 0.5938, 0.04154, 0.7442, 0.03696, 0.7315, 0.00796, 0.7257, 0.007413, 0.7387, 0.08442, 0.528, 0.09308, 0.5006, 0.06347, 0.5232, 0.02986, 0.6889, 0.02823, 0.6654, 0.003329, 0.6595, 0.004941, 0.6831, 0.03696, 0.7315, 0.03279, 0.7179, 0.007837, 0.7122, 0.00796, 0.7257, 0.03625, 0.6445, 0.04067, 0.6212, 0.0158, 0.6151, 0.01136, 0.6385, 0.08052, 0.5624, 0.08442, 0.528, 0.04719, 0.5504, 0.03279, 0.7179, 0.02986, 0.6889, 0.004941, 0.6831, 0.007837, 0.7122, 0.04067, 0.6212, 0.05143, 0.6, 0.02659, 0.5938, 0.0158, 0.6151, 0.03529, 0.7702, 0.04154, 0.7442, 0.007413, 0.7387, 0.05954, 0.776, 0.04154, 0.7442, 0.03529, 0.7702, 0.06544, 0.6272, 0.07618, 0.6061, 0.05143, 0.6, 0.04067, 0.6212, 0.05764, 0.7235, 0.05467, 0.6947, 0.02986, 0.6889, 0.03279, 0.7179, 0.1052, 0.5685, 0.1095, 0.5345, 0.08052, 0.5624, 0.06103, 0.6505, 0.06544, 0.6272, 0.04067, 0.6212, 0.03625, 0.6445, 0.06179, 0.7371, 0.05764, 0.7235, 0.03279, 0.7179, 0.03696, 0.7315, 0.05467, 0.6947, 0.05305, 0.6713, 0.02823, 0.6654, 0.02986, 0.6889, 0.1095, 0.5345, 0.1139, 0.4918, 0.08442, 0.528, 0.06635, 0.7498, 0.06179, 0.7371, 0.03696, 0.7315, 0.04154, 0.7442, 0.07618, 0.6061, 0.08881, 0.5881, 0.06409, 0.5819, 0.05143, 0.6, 0.08881, 0.5881, 0.1052, 0.5685, 0.08052, 0.5624, 0.06409, 0.5819, 0.05305, 0.6713, 0.06103, 0.6505, 0.03625, 0.6445, 0.02823, 0.6654, 0.04509, 0.8151, 0.03529, 0.7702, 0.02487, 0.803, 0.03529, 0.7702, 0.04509, 0.8151, 0.05954, 0.776, 0.04154, 0.7442, 0.05954, 0.776, 0.06635, 0.7498, 0.007211, 0.7644, 0.02487, 0.803, 0.03529, 0.7702, 0.007413, 0.7387, 0.007211, 0.7644, 0.03529, 0.7702, 0.08052, 0.5624, 0.1095, 0.5345, 0.08442, 0.528, 0.08442, 0.528, 0.1139, 0.4918, 0.09308, 0.5006, 0.04719, 0.5504, 0.08442, 0.528, 0.06347, 0.5232, 0.1753, 0.8346, 0.1622, 0.8618, 0.189, 0.8565, 0.3817, 0.701, 0.4003, 0.7318, 0.4062, 0.6983, 0.4003, 0.7318, 0.4313, 0.7745, 0.4254, 0.7273, 0.3383, 0.5468, 0.3541, 0.553, 0.3505, 0.5371, 0.4752, 0.5742, 0.4913, 0.5986, 0.4944, 0.5683, 0.6565, 0.6231, 0.6793, 0.6379, 0.7019, 0.6016, 0.6829, 0.5854, 0.588, 0.5754, 0.6193, 0.5806, 0.6387, 0.5422, 0.6076, 0.5396, 0.5612, 0.5688, 0.588, 0.5754, 0.6076, 0.5396, 0.5888, 0.5286, 0.54, 0.5527, 0.5612, 0.5688, 0.5888, 0.5286, 0.5807, 0.5086, 0.6193, 0.5806, 0.647, 0.5989, 0.6672, 0.5634, 0.6387, 0.5422, 0.2771, 0.4757, 0.2638, 0.4635, 0.2421, 0.47, 0.2567, 0.4842, 0.6793, 0.6379, 0.7046, 0.656, 0.7311, 0.6195, 0.7019, 0.6016, 0.647, 0.5989, 0.6565, 0.6231, 0.6829, 0.5854, 0.6672, 0.5634, 0.606, 0.6713, 0.6157, 0.6956, 0.6363, 0.6589, 0.6266, 0.6348, 0.6266, 0.6348, 0.6363, 0.6589, 0.6565, 0.6231, 0.647, 0.5989, 0.6346, 0.7089, 0.6568, 0.7257, 0.6792, 0.6887, 0.6581, 0.6725, 0.6581, 0.6725, 0.6792, 0.6887, 0.7046, 0.656, 0.6793, 0.6379, 0.3141, 0.4573, 0.3025, 0.4498, 0.2841, 0.4595, 0.2958, 0.4681, 0.2958, 0.4681, 0.2841, 0.4595, 0.2638, 0.4635, 0.2771, 0.4757, 0.5776, 0.6536, 0.606, 0.6713, 0.6266, 0.6348, 0.5983, 0.6169, 0.5983, 0.6169, 0.6266, 0.6348, 0.647, 0.5989, 0.6193, 0.5806, 0.4957, 0.6323, 0.5198, 0.6441, 0.5387, 0.6069, 0.5147, 0.5927, 0.5147, 0.5927, 0.5387, 0.6069, 0.5612, 0.5688, 0.54, 0.5527, 0.5198, 0.6441, 0.5474, 0.6492, 0.5667, 0.6132, 0.5387, 0.6069, 0.5387, 0.6069, 0.5667, 0.6132, 0.588, 0.5754, 0.5612, 0.5688, 0.5474, 0.6492, 0.5776, 0.6536, 0.5983, 0.6169, 0.5667, 0.6132, 0.5667, 0.6132, 0.5983, 0.6169, 0.6193, 0.5806, 0.588, 0.5754, 0.6157, 0.6956, 0.6346, 0.7089, 0.6581, 0.6725, 0.6363, 0.6589, 0.6363, 0.6589, 0.6581, 0.6725, 0.6793, 0.6379, 0.6565, 0.6231, 0.3025, 0.4498, 0.2849, 0.4461, 0.2841, 0.4595, 0.257, 0.4468, 0.2638, 0.4635, 0.2841, 0.4595, 0.2849, 0.4461, 0.2195, 0.4523, 0.2421, 0.47, 0.2638, 0.4635, 0.257, 0.4468, 0.5807, 0.5086, 0.5494, 0.5224, 0.54, 0.5527, 0.5494, 0.5224, 0.5304, 0.5419, 0.54, 0.5527, 0.5147, 0.5927, 0.54, 0.5527, 0.5125, 0.5643, 0.5125, 0.5643, 0.54, 0.5527, 0.5304, 0.5419, 0.5147, 0.5927, 0.5125, 0.5643, 0.4913, 0.5986, 0.4913, 0.5986, 0.5125, 0.5643, 0.4944, 0.5683, 0.4059, 0.8133, 0.3707, 0.8429, 0.3933, 0.8442, 0.3233, 0.8911, 0.3933, 0.8442, 0.3707, 0.8429, 0.4313, 0.7745, 0.4059, 0.8133, 0.4361, 0.8139, 0.2515, 0.7467, 0.2743, 0.7872, 0.2689, 0.7387])
me_cube.materials.append(mat_overworld)
me_cube.use_remesh_preserve_volume = False
me_cube.use_remesh_preserve_attributes = False
me_cube.use_mirror_vertex_groups = False
me_cube.update()

# ---- objects
ob_empty = bpy.data.objects.new('Empty', None)
ob_cube = bpy.data.objects.new('Cube', me_cube)

# ---- transforms, parenting, visibility, modifiers, constraints
ob_empty.location = (-98.9, -65.57, -4.184)
ob_empty.scale = (192.5, 192.5, 192.5)
ob_empty.empty_display_type = 'IMAGE'
ob_empty.empty_image_offset = (0.0, 0.0)
ob_empty.hide_viewport = True
ob_empty.lineart.crease_threshold = 0.0
ob_cube.location = (0.0, 0.0, 0.0)
ob_cube.lock_rotations_4d = False
ob_cube.empty_display_type = 'ARROWS'
ob_cube.lineart.crease_threshold = 0.0
_m = ob_cube.modifiers.new('EdgeSplit', 'EDGE_SPLIT')
_m.split_angle = 0.8238

# ---- collection membership
col_collection_1.objects.link(ob_empty)
col_collection_1.objects.link(ob_cube)

# ---- scene / render settings (as saved in the file)
scene.frame_start = 1; scene.frame_end = 250; scene.frame_set(1)
scene.render.engine = 'CYCLES'
scene.render.resolution_percentage = 50
scene.render.dither_intensity = 0.0
scene.cycles.use_denoising = False
scene.cycles.samples = 10
scene.cycles.sampling_pattern = 'TABULATED_SOBOL'
scene.cycles.light_sampling_threshold = 0.0
scene.cycles.use_adaptive_sampling = False
scene.cycles.use_light_tree = False
scene.cycles.blur_glossy = 0.0
scene.cycles.volume_bounces = 1
scene.cycles.pixel_filter_type = 'GAUSSIAN'
scene.cycles.sample_clamp_indirect = 0.0
scene.view_settings.view_transform = 'Standard'
bpy.context.view_layer.update()

# ---- added for rendering (the .blend has no active camera and no usable light): camera, sun
cam_auto = bpy.data.cameras.new('AutoCamera')
cam_auto.lens = 50.0
cam_auto.sensor_width = 36.0
cam_auto.clip_end = 7709.1
ob_auto_camera = bpy.data.objects.new('AutoCamera', cam_auto)
scene.collection.objects.link(ob_auto_camera)
ob_auto_camera.location = (521.742, -571.076, 352.634)
ob_auto_camera.rotation_euler = (1.09748, -7.21219e-08, 0.694738)
scene.camera = ob_auto_camera
light_auto_sun = bpy.data.lights.new('AutoSun', 'SUN')
light_auto_sun.energy = 3.0
light_auto_sun.angle = 0.0523599
ob_auto_sun = bpy.data.objects.new('AutoSun', light_auto_sun)
scene.collection.objects.link(ob_auto_sun)
ob_auto_sun.rotation_euler = (0.872665, 0.174533, 0.523599)
bpy.context.view_layer.update()
